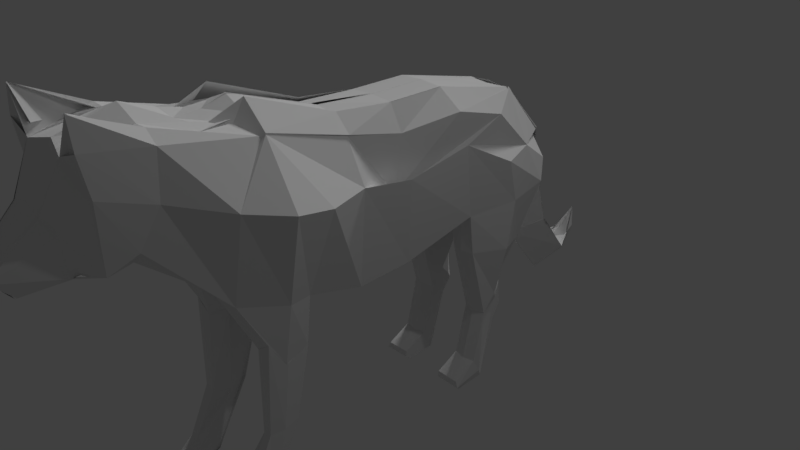 # Source: wolf_0.5.blend  (saved by Blender 2.79.0; exported with 4.5.12 LTS)
import bpy
from mathutils import Matrix  # noqa: F401  (used for matrix-valued properties, if any)

bpy.ops.wm.read_factory_settings(use_empty=True)
scene = bpy.context.scene
scene.name = 'Scene'

# ---- collections
col_collection_1 = bpy.data.collections.new('Collection 1'); scene.collection.children.link(col_collection_1)

# ---- materials (node trees are filled in below, after node groups)
mat_material_001 = bpy.data.materials.new('Material.001')
mat_material_001.alpha_threshold = 0.0
mat_material_001.use_transparent_shadow = False
mat_material_001.preview_render_type = 'FLAT'
mat_material_001.roughness = 0.5

# ---- material node trees

# ---- world
world_world = bpy.data.worlds.new('World'); scene.world = world_world
world_world.color = (0.05088, 0.05088, 0.05088)
world_world.use_sun_shadow = False
world_world.sun_shadow_jitter_overblur = 0.0
world_world.cycles.sampling_method = 'MANUAL'

# ---- cameras
cam_camera = bpy.data.cameras.new('Camera')
cam_camera.clip_end = 100.0
cam_camera.lens = 35.0
cam_camera.sensor_width = 32.0
cam_camera.sensor_height = 18.0
cam_camera.ortho_scale = 7.314
cam_camera.dof.focus_distance = 0.0
cam_camera.dof.aperture_fstop = 128.0

# ---- lights
light_hemi = bpy.data.lights.new('Hemi', 'SUN')
light_hemi.transmission_factor = 0.0
light_hemi.angle = 0.1993
light_hemi.energy = 1.0
light_hemi.shadow_buffer_clip_start = 0.5
light_hemi.shadow_soft_size = 0.1
light_hemi.shadow_cascade_max_distance = 1000.0
light_lamp = bpy.data.lights.new('Lamp', 'POINT')
light_lamp.transmission_factor = 0.0
light_lamp.cutoff_distance = 30.0
light_lamp.energy = 100.0
light_lamp.shadow_buffer_clip_start = 1.001
light_lamp.shadow_soft_size = 0.1
light_lamp.shadow_maximum_resolution = 0.006
light_lamp.use_absolute_resolution = True

# ---- meshes
me_plane = bpy.data.meshes.new('Plane')
me_plane.from_pydata([(0.6503, -2.061, 2.223), (0.6798, -2.549, 0.4579), (0.6798, -2.025, 2.238), (0.6798, -1.589, 0.2203), (0.546, -0.8813, 1.895), (0.6798, -0.836, 0.02595), (0.5991, -0.215, 1.012), (0.6798, -0.06368, 0.06726), (0.6798, 1.552, 1.595), (0.6798, 1.047, 0.3134), (0.3411, 2.095, 1.748), (0.6798, 2.493, 0.3909), (0.3337, 2.746, 1.017), (0.5506, 2.67, 0.6618), (0.6798, -3.193, 2.43), (0.6127, -3.46, 1.414), (0.6798, -3.938, 2.549), (0.5083, -3.776, 1.225), (-0.01078, -2.025, 2.51), (0.0, -2.643, 2.384), (-0.0108, -2.589, 0.5339), (-0.0108, -1.589, 0.2203), (-0.0108, -0.836, 0.02596), (-0.01078, -0.8581, 2.116), (-0.0108, 0.0622, 0.07985), (-0.01078, -0.03882, 2.057), (-0.0108, 1.043, 0.4159), (-0.01078, 0.7809, 2.063), (-0.0108, 2.158, 0.418), (0.0, 2.127, 1.724), (-0.0108, 2.498, 0.7843), (0.0, -3.193, 2.686), (-0.0108, -3.478, 1.216), (0.0, -3.855, 2.499), (-0.0108, -3.776, 1.26), (0.3345, 2.095, 1.749), (0.3345, 2.746, 1.033), (0.3345, 1.047, 0.3134), (0.3345, 0.02084, 0.09603), (0.3345, -0.03882, 2.035), (0.3345, 0.7809, 2.042), (0.3345, -0.836, 0.02595), (0.3345, -1.589, 0.2203), (0.3345, -3.193, 2.551), (0.3078, -2.644, 2.424), (0.3345, -2.025, 2.37), (0.3345, -0.8581, 2.064), (0.06473, -2.553, 0.5339), (0.3345, -3.478, 1.262), (0.3345, 2.154, 0.2399), (0.3345, -3.776, 1.26), (0.3413, -3.941, 2.425), (0.3345, 2.498, 0.6441), (0.7211, -2.21, -0.1644), (0.617, -2.715, 2.362), (0.2679, -2.054, -0.1594), (0.678, -1.655, -0.408), (0.3327, -1.658, -0.4047), (0.7211, -2.214, -0.1541), (0.2895, -2.06, -0.1502), (0.678, -1.648, -0.3918), (0.3327, -1.641, -0.3972), (0.678, -2.256, -1.39), (0.419, -2.065, -1.411), (0.678, -1.847, -1.345), (0.419, -1.848, -1.341), (0.678, -2.54, -2.022), (0.419, -2.563, -2.019), (0.678, -2.305, -2.326), (0.4281, -2.309, -2.225), (0.6866, -2.79, -2.245), (0.4041, -2.72, -2.25), (0.7081, -2.697, -2.334), (0.3952, -2.676, -2.352), (0.6798, 1.118, -0.2549), (0.6798, 2.029, -0.3165), (0.3345, 1.123, -0.2548), (0.3345, 2.029, -0.3165), (0.6798, 1.407, -1.312), (0.5719, 1.804, -0.8602), (0.3345, 1.413, -1.311), (0.41, 1.803, -0.8495), (0.6042, 1.702, -1.534), (0.5719, 1.837, -1.197), (0.3992, 1.707, -1.533), (0.41, 1.836, -1.186), (0.6798, 1.235, -2.04), (0.3345, 1.239, -2.039), (0.6798, 1.39, -2.349), (0.3345, 1.395, -2.348), (0.6798, 0.8764, -2.223), (0.3345, 0.8812, -2.221), (0.6798, 0.9411, -2.379), (0.3345, 0.9461, -2.377), (1.016, -2.6, 1.672), (1.102, -1.526, 1.412), (0.8051, -0.8575, 1.342), (0.8386, -0.1718, 1.252), (0.7124, 0.912, 1.348), (0.6798, 2.121, 1.028), (0.0, 2.784, 1.229), (0.7425, -3.262, 1.893), (0.7166, -3.868, 2.109), (-0.01079, -2.559, 1.631), (-0.01079, -1.775, 1.412), (-0.01079, -0.8485, 1.311), (-0.01079, 0.07866, 1.117), (-0.3906, 0.894, 1.008), (-0.3557, 2.122, 0.9877), (0.0, 2.737, 1.257), (-0.01079, -3.262, 1.902), (-0.01079, -3.868, 2.109), (0.1733, 2.954, 0.5579), (0.3345, -3.868, 2.109), (0.5164, -2.578, 1.871), (0.6798, -2.025, 2.254), (0.5618, -0.8581, 1.9), (0.5618, -0.07479, 1.719), (0.669, 0.7989, 1.802), (0.3411, 2.095, 1.748), (0.6798, -3.193, 2.412), (0.3575, -3.879, 2.549), (0.3116, -2.663, 2.283), (0.3411, -2.025, 2.552), (0.3411, -0.8581, 2.115), (0.3411, -0.03882, 2.034), (0.3411, 0.7809, 2.041), (0.329, 2.098, 1.754), (0.3411, -3.193, 2.519), (0.6044, -3.938, 2.897), (0.8431, -1.967, 0.3153), (0.0, -2.32, 2.406), (0.0, -2.037, 0.379), (0.2426, -2.037, 0.379), (0.314, -2.338, 2.353), (0.7445, -2.009, -0.4746), (0.3446, -1.937, -0.2753), (0.7445, -1.989, -0.4788), (0.3555, -1.731, -0.3239), (0.7226, -2.071, -1.374), (0.4637, -1.862, -1.399), (0.7226, -2.336, -2.265), (0.453, -2.285, -2.244), (0.7112, -2.793, -2.304), (0.4399, -2.67, -2.356), (0.0, -2.172, 1.523), (1.211, -2.069, 1.544), (0.3378, 2.715, 1.047), (0.5071, 0.064, 0.08165), (0.5071, 0.7809, 1.217), (0.5071, -1.589, 0.2203), (0.4924, -2.647, 2.372), (0.4403, -0.8581, 0.3035), (0.4736, -3.478, 1.269), (0.6118, -3.938, 2.89), (0.08336, 2.498, 0.6441), (0.3378, 2.095, 1.749), (0.5071, 1.047, 0.3134), (0.3674, -0.03248, 1.865), (0.5071, -0.836, 0.02595), (0.5071, -3.193, 2.56), (0.0, -1.62, 2.327), (0.3722, -2.551, 0.4959), (0.5071, 2.246, 0.3154), (0.4569, -3.776, 1.26), (0.5053, -1.646, -0.4061), (0.4945, -2.205, -0.3043), (0.5053, -1.64, -0.3988), (0.5053, -2.211, -0.3034), (0.5485, -1.847, -1.343), (0.5485, -2.256, -1.436), (0.5377, -2.297, -2.319), (0.5485, -2.532, -1.992), (0.544, -2.69, -2.347), (0.5409, -2.847, -2.191), (0.5071, 1.077, -0.2549), (0.5071, 2.029, -0.3165), (0.5071, 1.367, -1.316), (0.5071, 1.803, -0.8495), (0.5071, 1.715, -1.532), (0.5071, 1.836, -1.186), (0.5071, 1.194, -2.044), (0.5071, 1.393, -2.348), (0.5071, 0.8788, -2.222), (0.5071, 0.9436, -2.378), (0.5699, -3.868, 2.109), (0.0, 2.745, 1.256), (0.5423, -2.806, -2.357), (0.41, 1.82, -1.024), (0.5719, 1.821, -1.035), (0.6092, 1.655, -1.428), (0.3345, 1.66, -1.417), (0.7171, 1.317, -2.221), (0.3345, 1.322, -2.219), (0.7171, 0.8654, -2.308), (0.3345, 0.8703, -2.306), (0.5071, 0.8679, -2.307), (0.5071, 1.82, -1.024), (0.8629, 1.724, 0.3966), (-0.0108, 1.628, 0.4594), (-0.01078, 1.471, 1.91), (0.3345, 1.471, 1.888), (0.3345, 1.628, 0.3173), (0.8629, 1.596, -0.2873), (0.3345, 1.599, -0.2872), (0.6798, 1.615, -1.069), (0.3345, 1.617, -1.069), (0.5719, 1.86, -1.354), (0.41, 1.862, -1.343), (-0.364, 1.539, 1.75), (0.8896, 1.546, 1.009), (0.5071, 1.86, -1.343), (0.4182, 1.471, 1.739), (0.3345, 1.744, -1.211), (0.5896, 1.742, -1.222), (0.3411, -3.938, 2.433), (0.5083, -3.776, 1.231), (0.0, -3.938, 1.369), (-0.0108, -3.776, 1.26), (0.3345, -3.478, 1.273), (0.3345, -3.776, 1.26), (0.69, -3.868, 2.109), (0.0, -4.603, 1.365), (0.4391, -3.776, 1.216), (-0.01078, 1.844, 1.771), (-0.0108, 2.247, 0.7843), (-0.0108, -3.845, 1.251), (0.0, -4.18, 1.992), (0.3345, -3.445, 2.551), (0.2782, -4.19, 1.894), (0.3938, -3.845, 1.287), (-0.01078, 1.22, 1.91), (0.2748, -4.194, 1.905), (0.3821, -4.028, 1.268), (0.0, -4.192, 1.921), (0.0, -4.028, 1.228), (0.3345, -3.845, 1.251), (0.3345, -4.028, 1.26), (0.3921, -4.09, 1.734), (-0.01079, -4.12, 1.969), (0.4569, -4.028, 1.322), (-0.01078, -1.575, 2.2), (-0.01078, -0.7557, 2.105), (-0.1801, 1.127, 1.66), (-0.0108, 1.53, 0.6735), (0.0, -4.487, 1.172), (0.0, -4.717, 1.387), (0.2047, -4.71, 1.415), (-0.01078, 0.5027, 1.901), (0.2053, -4.71, 1.418), (0.1941, -4.494, 1.171), (0.0, -4.495, 1.184), (0.2, -4.489, 1.187), (0.2037, -4.713, 1.4), (0.0, -4.713, 1.39), (-0.01079, -0.8485, 1.311), (0.0, -3.938, 1.369), (0.0, -4.603, 1.365), (-0.0108, 2.247, 0.7843), (-0.0108, -3.845, 1.251), (0.0, -4.717, 1.324), (0.2099, -4.71, 1.415), (0.1989, -4.509, 1.202), (0.0, -4.495, 1.191), (0.217, -4.713, 1.4), (0.0, -4.713, 1.39), (-0.01695, -1.775, 1.135), (-0.01695, 0.07866, 0.8401), (-0.01695, -0.8485, 1.034), (0.0, -4.513, 1.158), (0.1946, -4.506, 1.164), (0.3448, 2.739, 1.031), (-0.0108, 2.498, 0.7843), (0.3522, 2.72, 1.034), (0.0, 2.534, 0.6441), (0.3378, 2.746, 1.025), (0.5083, -3.776, 1.24), (-0.0108, 2.498, 0.7843), (-0.01078, 2.79, 1.183), (0.3161, 2.752, 1.006), (0.2741, 3.235, -0.6285), (0.1855, 2.937, 0.5511), (0.0, 2.622, 0.6226), (0.0, 2.476, 0.706), (0.0, 2.615, 0.5915), (0.0, 2.972, 0.5667), (0.1838, 2.943, 0.5556), (0.0, 2.569, 0.6334), (0.186, 2.953, 0.5558), (0.0, 2.502, 0.6802), (0.0, 2.972, 0.5667), (0.1756, 2.941, 0.5556), (0.0, 2.968, 0.5359), (0.2475, 3.233, -0.611), (0.0, 2.689, -0.7386), (0.236, 3.225, -0.6007), (0.0, 2.703, -0.7628), (0.0, 3.274, -0.5746), (0.2518, 3.225, -0.5976), (0.0, 3.289, -0.6075), (0.0, 2.697, -0.7372), (0.2448, 3.225, -0.6007), (0.0, 3.274, -0.5746), (0.2606, 3.225, -0.5976), (0.0, 2.734, -0.7802), (0.1322, 3.717, -1.246), (0.0, 3.391, -1.592), (0.2818, 3.698, -1.223), (0.0, 3.736, -1.183), (0.2754, 3.697, -1.22), (0.0, 3.424, -1.589), (0.1322, 4.019, -1.135), (0.0, 4.121, -1.491), (0.1295, 4.0, -1.192), (0.0, 3.99, -1.075), (0.1291, 3.994, -1.173), (0.0, 4.019, -1.226), (0.0, 4.303, -0.822), (0.0, 4.291, -0.8479), (0.07434, 4.221, -1.106), (0.0, 4.279, -0.8196), (0.003531, 4.282, -0.826), (0.0, 4.296, -0.8437), (0.3407, 2.05, 1.766), (0.3472, 2.134, 1.701), (-0.004631, 2.059, 1.713), (0.0, -2.172, 2.059), (0.3353, 2.736, 1.041), (0.3472, 2.05, 1.764), (0.351, 2.047, 1.774), (0.3439, 2.746, 1.032), (-0.004625, 2.05, 1.789), (0.3149, 2.057, 1.753)], [(230, 153), (32, 226), (30, 225), (226, 245), (225, 244), (253, 264), (259, 226), (225, 258), (105, 255), (106, 267), (104, 266), (255, 268), (216, 276), (272, 277), (277, 284), (282, 155), (283, 282), (299, 304), (304, 310), (310, 316), (316, 322), (109, 325), (145, 326)], [(146, 95, 3, 130), (95, 96, 5, 3), (96, 97, 7, 5), (97, 98, 9, 7), (210, 99, 11, 198), (99, 100, 13, 11), (94, 101, 14, 0), (101, 102, 16, 14), (145, 132, 21, 104), (104, 21, 22, 105), (105, 22, 24, 106), (106, 24, 26, 107), (209, 199, 28, 108), (108, 28, 30, 109), (103, 19, 31, 110), (110, 31, 33, 111), (38, 37, 26, 24), (40, 39, 25, 27), (42, 41, 22, 21), (44, 43, 31, 19), (46, 45, 18, 23), (48, 47, 20, 32), (202, 49, 28, 199), (113, 50, 34, 111), (134, 44, 19, 131), (201, 40, 27, 200), (41, 38, 24, 22), (43, 51, 33, 31), (39, 46, 23, 25), (50, 48, 32, 34), (133, 42, 21, 132), (49, 52, 30, 28), (163, 155, 52, 49), (162, 1, 53, 166), (164, 153, 48, 50), (158, 152, 46, 39), (186, 147, 36, 112), (160, 154, 51, 43), (159, 148, 38, 41), (212, 149, 40, 201), (161, 151, 44, 134, 45), (185, 164, 50, 113), (202, 37, 76, 204), (153, 162, 47, 48), (152, 161, 45, 46), (151, 160, 43, 44), (150, 159, 41, 42), (149, 158, 39, 40), (148, 157, 37, 38), (147, 156, 35, 36), (130, 3, 56, 135), (150, 42, 57, 165), (135, 56, 60, 137), (133, 47, 55, 136), (168, 58, 62, 170), (165, 57, 61, 167), (136, 55, 59, 138), (166, 53, 58, 168), (169, 65, 69, 171), (138, 59, 63, 140), (167, 61, 65, 169), (137, 60, 64, 139), (141, 68, 72, 143), (139, 64, 68, 141), (170, 62, 66, 172), (140, 63, 67, 142), (187, 173, 73, 144), (172, 66, 70, 174), (142, 67, 71, 144), (171, 69, 73, 173), (204, 76, 80, 206), (157, 9, 74, 175), (163, 49, 77, 176), (198, 11, 75, 203), (197, 188, 85, 180), (175, 74, 78, 177), (176, 77, 81, 178), (203, 75, 79, 205), (211, 180, 85, 208), (214, 189, 83, 207), (213, 191, 84, 208), (191, 80, 87, 193), (193, 87, 91, 195), (179, 84, 89, 182), (190, 82, 88, 192), (177, 78, 86, 181), (196, 194, 92, 184), (182, 89, 93, 184), (192, 88, 92, 194), (181, 86, 90, 183), (154, 185, 113, 51), (155, 186, 112, 52), (52, 112, 109, 30), (51, 113, 111, 33), (32, 110, 111, 34), (20, 103, 110, 32), (200, 209, 108, 29), (25, 106, 107, 27), (23, 105, 106, 25), (18, 104, 105, 23), (131, 145, 104, 18), (15, 17, 102, 101), (1, 15, 101, 94), (10, 12, 100, 99), (8, 10, 99, 210, 98), (6, 8, 98, 97), (4, 6, 97, 96), (2, 4, 96, 95), (0, 2, 95, 146, 94), (2, 4, 116, 115), (8, 10, 119, 118), (0, 2, 115, 114), (14, 0, 114, 120), (4, 6, 117, 116), (16, 14, 120, 121), (6, 8, 118, 117), (118, 119, 127, 126), (116, 117, 125, 124), (114, 115, 123, 122), (120, 114, 122, 128), (117, 118, 126, 125), (115, 116, 124, 123), (121, 120, 128, 129), (19, 103, 145, 131), (69, 142, 144, 73), (174, 187, 144, 71), (65, 140, 142, 69), (62, 139, 141, 66), (66, 141, 143, 70), (58, 137, 139, 62), (61, 138, 140, 65), (57, 136, 138, 61), (42, 133, 136, 57), (53, 135, 137, 58), (1, 130, 135, 53), (47, 133, 132, 20), (45, 134, 131, 18), (103, 20, 132, 145), (94, 146, 130, 1), (70, 143, 187, 174), (13, 100, 186, 155), (16, 102, 185, 154), (87, 181, 183, 91), (88, 182, 184, 92), (195, 196, 184, 93), (80, 177, 181, 87), (82, 179, 182, 88), (207, 83, 180, 211), (75, 176, 178, 79), (76, 175, 177, 80), (189, 197, 180, 83), (11, 163, 176, 75), (37, 157, 175, 76), (68, 171, 173, 72), (67, 172, 174, 71), (143, 72, 173, 187), (63, 170, 172, 67), (60, 167, 169, 64), (64, 169, 171, 68), (55, 166, 168, 59), (56, 165, 167, 60), (59, 168, 170, 63), (3, 150, 165, 56), (12, 10, 156, 147), (7, 9, 157, 148), (8, 6, 158, 149), (3, 5, 159, 150), (0, 14, 160, 151), (4, 2, 161, 152), (15, 1, 162, 153), (102, 17, 164, 185), (2, 0, 151, 161), (10, 8, 149, 212, 156), (5, 7, 148, 159), (14, 16, 154, 160), (100, 12, 147, 186), (6, 4, 152, 158), (17, 15, 153, 164), (47, 162, 166, 55), (11, 13, 155, 163), (79, 178, 197, 189), (91, 183, 196, 195), (86, 192, 194, 90), (183, 90, 194, 196), (78, 190, 192, 86), (89, 193, 195, 93), (84, 191, 193, 89), (206, 80, 191, 213), (205, 79, 189, 214), (178, 81, 188, 197), (78, 205, 214, 190), (81, 206, 213, 188), (82, 207, 211, 179), (27, 107, 209, 200), (188, 213, 208, 85), (190, 214, 207, 82), (179, 211, 208, 84), (74, 203, 205, 78), (9, 198, 203, 74), (77, 204, 206, 81), (49, 202, 204, 77), (156, 212, 201, 35), (35, 201, 200, 29), (37, 202, 199, 26), (107, 26, 199, 209), (98, 210, 198, 9), (17, 164, 223, 216), (102, 16, 215, 221), (33, 111, 222, 217), (34, 111, 222, 218), (50, 34, 218, 220), (50, 164, 223, 220), (50, 48, 219, 220), (17, 102, 221, 216), (218, 222, 239, 235), (43, 51, 229, 228), (220, 218, 235, 237), (51, 33, 227, 229), (220, 223, 240, 237), (220, 219, 236, 237), (221, 215, 232, 238), (33, 217, 234, 227), (217, 222, 239, 234), (29, 200, 231, 224), (216, 223, 240, 233), (216, 221, 238, 233), (23, 25, 242, 241), (235, 239, 254, 251), (238, 232, 249, 253), (229, 227, 246, 247), (237, 235, 251, 252), (224, 231, 248, 243), (233, 238, 253, 250), (247, 246, 260, 261), (222, 217, 256, 257), (251, 254, 265, 263), (261, 260, 269, 270), (147, 12, 271, 275), (147, 36, 273, 275), (52, 30, 272, 274), (297, 298, 303, 302), (285, 286, 291, 290), (293, 295, 301, 280), (278, 279, 286, 285), (287, 284, 289, 292), (292, 289, 296, 299), (281, 288, 295, 293), (290, 291, 298, 297), (283, 288, 295, 294), (294, 295, 301, 300), (300, 301, 307, 306), (280, 301, 307, 305), (302, 303, 309, 308), (306, 307, 313, 312), (305, 307, 313, 311), (308, 309, 315, 314), (312, 313, 319, 318), (311, 313, 319, 317), (314, 315, 321, 320), (273, 279, 332, 329), (275, 273, 329, 330), (100, 186, 327, 324), (275, 271, 328, 330), (279, 278, 331, 332), (273, 36, 323, 329)])
_uv = me_plane.uv_layers.new(name='UVMap')
_uv.uv.foreach_set('vector', [0.2984, 0.2233, 0.2978, 0.2838, 0.4244, 0.3086, 0.4245, 0.2665, 0.2978, 0.2838, 0.2875, 0.3557, 0.4249, 0.3927, 0.4244, 0.3086, 0.6305, 0.4795, 0.5565, 0.4904, 0.5469, 0.6187, 0.6305, 0.6218, 0.5565, 0.4904, 0.4391, 0.482, 0.4264, 0.594, 0.5469, 0.6187, 0.301, 0.4608, 0.3023, 0.5229, 0.3732, 0.5594, 0.3682, 0.4765, 0.3023, 0.5229, 0.2844, 0.5957, 0.345, 0.5801, 0.3732, 0.5594, 0.2989, 0.1642, 0.2933, 0.089, 0.2352, 0.08201, 0.2269, 0.2062, 0.2933, 0.089, 0.2867, 0.01972, 0.2424, 0.0007508, 0.2352, 0.08201, 0.1074, 0.206, 0.221, 0.2569, 0.2229, 0.3082, 0.1059, 0.2505, 0.1059, 0.2505, 0.2229, 0.3082, 0.2186, 0.3922, 0.08637, 0.3493, 0.2042, 0.4808, 0.2043, 0.6198, 0.1071, 0.615, 0.1042, 0.5028, 0.1042, 0.5028, 0.1071, 0.615, 0.0007508, 0.5797, 0.01614, 0.5155, 0.4604, 0.08265, 0.6, 0.09204, 0.6046, 0.1493, 0.543, 0.1456, 0.543, 0.1456, 0.6046, 0.1493, 0.5651, 0.1862, 0.514, 0.2121, 0.1088, 0.1625, 0.0338, 0.1295, 0.02047, 0.0629, 0.1036, 0.0812, 0.1036, 0.0812, 0.02047, 0.0629, 0.06116, 0.0007508, 0.1018, 0.01194, 0.7434, 0.1117, 0.7434, 0.0007508, 0.7807, 0.001212, 0.7807, 0.1072, 0.2172, 0.7099, 0.2172, 0.6213, 0.1798, 0.6213, 0.1798, 0.7099, 0.8515, 0.7691, 0.8515, 0.8505, 0.8141, 0.8505, 0.8141, 0.7691, 0.7724, 0.6197, 0.7753, 0.5603, 0.7391, 0.5603, 0.7391, 0.6198, 0.9236, 0.3398, 0.9236, 0.2136, 0.8863, 0.2136, 0.8863, 0.3398, 0.7753, 0.8324, 0.8045, 0.7323, 0.8126, 0.7362, 0.8126, 0.8324, 0.4994, 0.906, 0.4994, 0.8491, 0.5367, 0.8487, 0.5367, 0.906, 0.8555, 0.5639, 0.8555, 0.6557, 0.8928, 0.6557, 0.8928, 0.5639, 0.7731, 0.6528, 0.7724, 0.6197, 0.7391, 0.6198, 0.7391, 0.6548, 0.2172, 0.7845, 0.2172, 0.7099, 0.1798, 0.7099, 0.1798, 0.7845, 0.7434, 0.2043, 0.7434, 0.1117, 0.7807, 0.1072, 0.7807, 0.2043, 0.7753, 0.5603, 0.776, 0.4795, 0.7391, 0.4888, 0.7391, 0.5603, 0.9236, 0.4283, 0.9236, 0.3398, 0.8863, 0.3398, 0.8863, 0.4283, 0.7753, 0.8647, 0.7753, 0.8324, 0.8126, 0.8324, 0.8126, 0.8647, 0.8415, 0.7206, 0.8515, 0.7691, 0.8141, 0.7691, 0.8153, 0.7206, 0.4666, 0.6897, 0.4556, 0.6474, 0.4878, 0.6233, 0.4979, 0.6616, 0.4465, 0.6865, 0.4818, 0.6405, 0.4556, 0.6474, 0.4666, 0.6897, 0.6772, 0.4585, 0.7101, 0.4522, 0.7101, 0.3848, 0.6846, 0.3713, 0.7621, 0.8647, 0.7603, 0.8324, 0.7753, 0.8324, 0.7753, 0.8647, 0.3239, 0.62, 0.4156, 0.7875, 0.4128, 0.5972, 0.3243, 0.6016, 0.9936, 0.6055, 0.9636, 0.6362, 0.9643, 0.6376, 0.9936, 0.6832, 0.0008267, 0.9002, 0.08157, 0.865, 0.08157, 0.9153, 0.0008212, 0.9013, 0.7247, 0.2043, 0.7247, 0.107, 0.7434, 0.1117, 0.7434, 0.2043, 0.6964, 0.6739, 0.7365, 0.5894, 0.6492, 0.6074, 0.6805, 0.6771, 0.2095, 0.5772, 0.2114, 0.4661, 0.2058, 0.4661, 0.2114, 0.4996, 0.2075, 0.5333, 0.83, 0.5639, 0.8422, 0.6557, 0.8555, 0.6557, 0.8555, 0.5639, 0.1783, 0.6787, 0.1688, 0.7408, 0.1092, 0.7237, 0.1132, 0.6723, 0.7603, 0.8324, 0.7712, 0.7321, 0.8045, 0.7323, 0.7753, 0.8324, 0.8182, 0.4702, 0.7824, 0.2392, 0.8182, 0.2136, 0.7246, 0.3044, 0.7924, 0.6194, 0.794, 0.5603, 0.7753, 0.5603, 0.7724, 0.6197, 0.8701, 0.7691, 0.8701, 0.8505, 0.8515, 0.8505, 0.8515, 0.7691, 0.7365, 0.5894, 0.6501, 0.5174, 0.632, 0.5205, 0.6492, 0.6074, 0.7247, 0.107, 0.7247, 0.0007509, 0.7434, 0.0007508, 0.7434, 0.1117, 0.713, 0.4726, 0.713, 0.3713, 0.713, 0.3713, 0.7116, 0.4759, 0.6449, 0.0258, 0.6061, 0.04233, 0.6237, 0.1083, 0.6627, 0.1095, 0.3888, 0.9582, 0.3702, 0.9582, 0.37, 0.8906, 0.3887, 0.8905, 0.6627, 0.1095, 0.6237, 0.1083, 0.6227, 0.1067, 0.6606, 0.1103, 0.2698, 0.622, 0.3224, 0.5972, 0.2802, 0.6793, 0.2696, 0.6936, 0.964, 0.3358, 0.9868, 0.3528, 0.9868, 0.219, 0.973, 0.2136, 0.2221, 0.5787, 0.2209, 0.5974, 0.2227, 0.5974, 0.2227, 0.5787, 0.2696, 0.6936, 0.2802, 0.6793, 0.2807, 0.6782, 0.2483, 0.7021, 0.2226, 0.7304, 0.2226, 0.7058, 0.2221, 0.7058, 0.2219, 0.7292, 0.09707, 0.9714, 0.08307, 0.9716, 0.08406, 0.876, 0.0959, 0.8658, 0.2483, 0.7021, 0.2807, 0.6782, 0.3016, 0.813, 0.2797, 0.815, 0.3887, 0.8913, 0.37, 0.8914, 0.3795, 0.7894, 0.3935, 0.7892, 0.6606, 0.1103, 0.6227, 0.1067, 0.66, 0.2051, 0.6845, 0.2044, 0.381, 0.5067, 0.3747, 0.5105, 0.4102, 0.5336, 0.4208, 0.5364, 0.4078, 0.4098, 0.3889, 0.3942, 0.3747, 0.5105, 0.381, 0.5067, 0.9852, 0.8079, 0.9992, 0.8128, 0.9992, 0.7445, 0.9852, 0.7477, 0.9373, 0.6055, 0.9547, 0.6189, 0.9621, 0.7035, 0.9236, 0.7067, 0.9699, 0.1455, 0.9711, 0.1581, 0.9552, 0.1608, 0.96, 0.1611, 0.9003, 0.4688, 0.9143, 0.4675, 0.9143, 0.4405, 0.8983, 0.4348, 0.9236, 0.7067, 0.9621, 0.7035, 0.9621, 0.7337, 0.9512, 0.7402, 0.9737, 0.2005, 0.9618, 0.2001, 0.9552, 0.1608, 0.9711, 0.1581, 0.1132, 0.6723, 0.1092, 0.7237, 0.0007508, 0.6761, 0.02989, 0.658, 0.913, 0.9206, 0.9316, 0.9206, 0.9316, 0.8592, 0.913, 0.8592, 0.4465, 0.6865, 0.4666, 0.6897, 0.4819, 0.7479, 0.4639, 0.7526, 0.7231, 0.296, 0.7124, 0.2136, 0.6426, 0.2727, 0.6514, 0.3187, 0.4833, 0.8266, 0.4934, 0.8239, 0.4979, 0.8409, 0.4877, 0.8436, 0.913, 0.8592, 0.9316, 0.8592, 0.9316, 0.7449, 0.913, 0.7445, 0.4639, 0.7526, 0.4819, 0.7479, 0.4886, 0.8057, 0.4785, 0.8084, 0.6514, 0.3187, 0.6426, 0.2727, 0.5872, 0.304, 0.5672, 0.327, 0.7549, 0.8845, 0.738, 0.8844, 0.738, 0.8739, 0.7549, 0.874, 0.5992, 0.6604, 0.602, 0.6386, 0.5916, 0.6529, 0.581, 0.6663, 0.8998, 0.007099, 0.8964, 0.03096, 0.8857, 0.03923, 0.8816, 0.01301, 0.8964, 0.03096, 0.9253, 0.03454, 0.9017, 0.1119, 0.8842, 0.1243, 0.8842, 0.1243, 0.9017, 0.1119, 0.9253, 0.1485, 0.9216, 0.157, 0.7754, 0.8845, 0.7755, 0.8729, 0.8636, 0.8662, 0.8636, 0.8848, 0.596, 0.6844, 0.586, 0.6917, 0.5707, 0.7849, 0.5845, 0.7769, 0.1327, 0.9805, 0.1514, 0.9808, 0.1514, 0.9021, 0.1327, 0.9017, 0.3974, 0.5949, 0.3747, 0.5952, 0.3788, 0.587, 0.3974, 0.5868, 0.3974, 0.5382, 0.4161, 0.5379, 0.4161, 0.5865, 0.3974, 0.5868, 0.5845, 0.7769, 0.5707, 0.7849, 0.611, 0.8121, 0.6219, 0.8096, 0.8816, 0.2021, 0.9003, 0.2065, 0.9003, 0.1678, 0.8816, 0.168, 0.8255, 0.4795, 0.83, 0.5639, 0.8555, 0.5639, 0.8547, 0.5297, 0.632, 0.9211, 0.6765, 0.9768, 0.6765, 0.898, 0.632, 0.9211, 0.632, 0.9211, 0.6765, 0.898, 0.6757, 0.9772, 0.6363, 0.9356, 0.8547, 0.5297, 0.8555, 0.5639, 0.8928, 0.5639, 0.8916, 0.5217, 0.4956, 0.8532, 0.4956, 0.9309, 0.4264, 0.9326, 0.4635, 0.848, 0.0007508, 0.7423, 0.1125, 0.7821, 0.1125, 0.8635, 0.03494, 0.8586, 0.4432, 0.07532, 0.4604, 0.08265, 0.543, 0.1456, 0.4634, 0.1462, 0.1158, 0.4011, 0.1042, 0.5028, 0.01614, 0.5155, 0.02717, 0.4013, 0.2043, 0.3937, 0.2042, 0.4808, 0.1042, 0.5028, 0.1158, 0.4011, 0.0007508, 0.1892, 0.1059, 0.2505, 0.08637, 0.3493, 0.003636, 0.3223, 0.02102, 0.1621, 0.1074, 0.206, 0.1059, 0.2505, 0.0007508, 0.1892, 0.8464, 0.452, 0.8825, 0.4688, 0.8825, 0.3726, 0.8197, 0.4027, 0.8688, 0.1663, 0.8688, 0.02345, 0.8175, 0.0007508, 0.7822, 0.06741, 0.2244, 0.5243, 0.3071, 0.5903, 0.2844, 0.5957, 0.3023, 0.5229, 0.2377, 0.4648, 0.2244, 0.5243, 0.3023, 0.5229, 0.301, 0.4608, 0.2608, 0.3942, 0.9203, 0.6707, 0.9221, 0.4795, 0.9148, 0.5484, 0.8947, 0.6647, 0.9221, 0.743, 0.9203, 0.6707, 0.8947, 0.6647, 0.8943, 0.7389, 0.2244, 0.2096, 0.2301, 0.3386, 0.2875, 0.3557, 0.2978, 0.2838, 0.2269, 0.2062, 0.2244, 0.2096, 0.2978, 0.2838, 0.2984, 0.2233, 0.2989, 0.1642, 0.4223, 0.6692, 0.4211, 0.5402, 0.4223, 0.5379, 0.4239, 0.6697, 0.9252, 0.273, 0.9612, 0.214, 0.9612, 0.214, 0.9271, 0.3545, 0.2131, 0.5668, 0.2151, 0.5714, 0.2151, 0.5714, 0.2151, 0.509, 0.9723, 0.604, 0.9704, 0.4795, 0.9236, 0.5284, 0.9704, 0.6037, 0.5186, 0.478, 0.4264, 0.4017, 0.5034, 0.39, 0.5192, 0.4755, 0.8614, 0.2032, 0.7822, 0.1886, 0.7822, 0.1886, 0.8614, 0.1678, 0.4264, 0.4017, 0.4981, 0.2136, 0.5168, 0.296, 0.5034, 0.39, 0.9271, 0.3545, 0.9612, 0.214, 0.9625, 0.2136, 0.9625, 0.3561, 0.5192, 0.4755, 0.5034, 0.39, 0.5377, 0.3876, 0.5424, 0.4765, 0.9252, 0.4413, 0.94, 0.3701, 0.9698, 0.3576, 0.9698, 0.4325, 0.8872, 0.905, 0.8872, 0.9739, 0.8634, 0.9707, 0.8518, 0.9144, 0.5034, 0.39, 0.5168, 0.296, 0.5424, 0.2991, 0.5377, 0.3876, 0.9331, 0.8706, 0.9459, 0.7445, 0.9697, 0.7445, 0.9697, 0.8706, 0.9331, 0.9423, 0.9611, 0.8721, 0.9708, 0.8784, 0.9611, 0.9683, 0.0338, 0.1295, 0.1088, 0.1625, 0.1074, 0.206, 0.02102, 0.1621, 0.9618, 0.2001, 0.9646, 0.2024, 0.96, 0.1611, 0.9552, 0.1608, 0.8651, 0.8822, 0.8822, 0.877, 0.8789, 0.8664, 0.8667, 0.8662, 0.08307, 0.9716, 0.0879, 0.9653, 0.08675, 0.8739, 0.08406, 0.876, 0.4238, 0.4219, 0.4078, 0.4098, 0.381, 0.5067, 0.4137, 0.496, 0.4137, 0.496, 0.381, 0.5067, 0.4208, 0.5364, 0.4238, 0.5308, 0.6792, 0.07176, 0.6606, 0.1103, 0.6845, 0.2044, 0.7046, 0.2031, 0.2399, 0.7114, 0.2483, 0.7021, 0.2797, 0.815, 0.2772, 0.8089, 0.2418, 0.7119, 0.2696, 0.6936, 0.2483, 0.7021, 0.2399, 0.7114, 0.2244, 0.6462, 0.2698, 0.622, 0.2696, 0.6936, 0.2418, 0.7119, 0.6789, 0.07293, 0.6627, 0.1095, 0.6606, 0.1103, 0.6792, 0.07176, 0.7046, 0.0007508, 0.6449, 0.0258, 0.6627, 0.1095, 0.6789, 0.07293, 0.8223, 0.6649, 0.8415, 0.7206, 0.8153, 0.7206, 0.8141, 0.661, 0.7753, 0.6867, 0.7731, 0.6528, 0.7391, 0.6548, 0.738, 0.6867, 0.1088, 0.1625, 0.2229, 0.195, 0.221, 0.2569, 0.1074, 0.206, 0.2989, 0.1642, 0.2984, 0.2233, 0.4245, 0.2665, 0.4249, 0.2018, 0.8754, 0.8955, 0.8822, 0.8961, 0.8822, 0.877, 0.8651, 0.8822, 0.7156, 0.898, 0.7156, 0.9835, 0.7175, 0.9856, 0.678, 0.9318, 0.8181, 0.5163, 0.8141, 0.5639, 0.83, 0.5639, 0.8255, 0.4795, 0.8629, 0.207, 0.8816, 0.2021, 0.8816, 0.168, 0.8629, 0.1683, 0.3788, 0.5384, 0.3974, 0.5382, 0.3974, 0.5868, 0.3788, 0.587, 0.4161, 0.5947, 0.3974, 0.5949, 0.3974, 0.5868, 0.4161, 0.5865, 0.114, 0.981, 0.1327, 0.9805, 0.1327, 0.9017, 0.114, 0.9023, 0.7755, 0.895, 0.7754, 0.8845, 0.8636, 0.8848, 0.8636, 0.9035, 0.756, 0.8915, 0.7391, 0.8914, 0.738, 0.8844, 0.7549, 0.8845, 0.4458, 0.7574, 0.4639, 0.7526, 0.4785, 0.8084, 0.472, 0.8113, 0.8943, 0.8592, 0.913, 0.8592, 0.913, 0.7445, 0.8943, 0.745, 0.4768, 0.8295, 0.4833, 0.8266, 0.4877, 0.8436, 0.4812, 0.8465, 0.4264, 0.6834, 0.4465, 0.6865, 0.4639, 0.7526, 0.4458, 0.7574, 0.8943, 0.9206, 0.913, 0.9206, 0.913, 0.8592, 0.8943, 0.8592, 0.9887, 0.1985, 0.9737, 0.2005, 0.9711, 0.1581, 0.9887, 0.156, 0.8862, 0.466, 0.9003, 0.4688, 0.8983, 0.4348, 0.884, 0.4491, 0.9883, 0.1456, 0.9887, 0.156, 0.9711, 0.1581, 0.9699, 0.1455, 0.9712, 0.8106, 0.9852, 0.8079, 0.9852, 0.7477, 0.9712, 0.7448, 0.4074, 0.8921, 0.3887, 0.8913, 0.3935, 0.7892, 0.4075, 0.789, 0.1111, 0.9711, 0.09707, 0.9714, 0.0959, 0.8658, 0.1111, 0.865, 0.6612, 0.3886, 0.6846, 0.3713, 0.6858, 0.3713, 0.6636, 0.3894, 0.4074, 0.8903, 0.3887, 0.8905, 0.3887, 0.8913, 0.4074, 0.8921, 0.2807, 0.6782, 0.2993, 0.6922, 0.3224, 0.8125, 0.3016, 0.813, 0.4075, 0.9583, 0.3888, 0.9582, 0.3887, 0.8905, 0.4074, 0.8903, 0.7127, 0.4772, 0.713, 0.3714, 0.713, 0.3713, 0.713, 0.4726, 0.7061, 0.1208, 0.7061, 0.0007509, 0.7247, 0.0007509, 0.7247, 0.107, 0.7133, 0.6794, 0.7365, 0.4795, 0.6501, 0.5174, 0.7365, 0.5894, 0.8888, 0.7691, 0.8888, 0.8505, 0.8701, 0.8505, 0.8701, 0.7691, 0.8095, 0.6828, 0.8126, 0.5603, 0.794, 0.5603, 0.7924, 0.6194, 0.5214, 0.6814, 0.4994, 0.6483, 0.5692, 0.6233, 0.5692, 0.8472, 0.7452, 0.8305, 0.738, 0.7319, 0.7712, 0.7321, 0.7603, 0.8324, 0.8141, 0.5639, 0.8367, 0.6595, 0.8422, 0.6557, 0.83, 0.5639, 0.8126, 0.6867, 0.8095, 0.6828, 0.7924, 0.6194, 0.7391, 0.7304, 0.984, 0.0007964, 0.9552, 0.06368, 0.9843, 0.144, 0.9843, 0.06881, 0.9843, 0.0007508, 0.7061, 0.2043, 0.7061, 0.1208, 0.7247, 0.107, 0.7247, 0.2043, 0.0007508, 0.9144, 0.08137, 0.9019, 0.08157, 0.865, 0.0008267, 0.9002, 0.7222, 0.4084, 0.7222, 0.3721, 0.719, 0.3713, 0.718, 0.4079, 0.345, 0.712, 0.4156, 0.6154, 0.4156, 0.7875, 0.3239, 0.62, 0.7565, 0.8647, 0.7452, 0.8305, 0.7603, 0.8324, 0.7621, 0.8647, 0.6443, 0.4648, 0.6772, 0.4585, 0.6846, 0.3713, 0.6612, 0.3886, 0.04662, 0.9725, 0.03726, 0.9507, 0.07911, 0.9168, 0.07911, 0.9702, 0.472, 0.8113, 0.4785, 0.8084, 0.4833, 0.8266, 0.4768, 0.8295, 0.2129, 0.4661, 0.2129, 0.4848, 0.2221, 0.4848, 0.2221, 0.4661, 0.602, 0.7645, 0.5845, 0.7769, 0.6219, 0.8096, 0.6255, 0.8011, 0.2129, 0.4848, 0.2129, 0.5034, 0.2221, 0.5075, 0.2221, 0.4848, 0.6255, 0.6871, 0.596, 0.6844, 0.5845, 0.7769, 0.602, 0.7645, 0.8703, 0.1323, 0.8842, 0.1243, 0.9216, 0.157, 0.9107, 0.1595, 0.8857, 0.03923, 0.8964, 0.03096, 0.8842, 0.1243, 0.8703, 0.1323, 0.9194, 0.0007508, 0.9253, 0.03454, 0.8964, 0.03096, 0.8998, 0.007099, 0.6194, 0.6531, 0.6131, 0.6233, 0.602, 0.6386, 0.5992, 0.6604, 0.4785, 0.8084, 0.4886, 0.8057, 0.4934, 0.8239, 0.4833, 0.8266, 0.6255, 0.6871, 0.6194, 0.6531, 0.5992, 0.6604, 0.596, 0.6844, 0.05626, 0.6417, 0.02989, 0.658, 0.01671, 0.6423, 0.03788, 0.6371, 0.7755, 0.895, 0.756, 0.8915, 0.7549, 0.8845, 0.7754, 0.8845, 0.4264, 0.0007508, 0.5405, 0.01276, 0.4604, 0.08265, 0.4432, 0.07532, 0.03788, 0.6371, 0.01671, 0.6423, 0.004427, 0.6276, 0.02076, 0.6328, 0.596, 0.6844, 0.5992, 0.6604, 0.581, 0.6663, 0.586, 0.6917, 0.7754, 0.8845, 0.7549, 0.8845, 0.7549, 0.874, 0.7755, 0.8729, 0.6612, 0.3697, 0.6514, 0.3187, 0.5672, 0.327, 0.5439, 0.3525, 0.7231, 0.3698, 0.7231, 0.296, 0.6514, 0.3187, 0.6612, 0.3697, 0.1168, 0.6258, 0.1132, 0.6723, 0.02989, 0.658, 0.05626, 0.6417, 0.1783, 0.6213, 0.1783, 0.6787, 0.1132, 0.6723, 0.1168, 0.6258, 0.709, 0.7402, 0.6964, 0.6739, 0.6805, 0.6771, 0.7089, 0.7402, 0.2172, 0.852, 0.2172, 0.7845, 0.1798, 0.7845, 0.181, 0.8555, 0.4994, 0.9688, 0.4994, 0.906, 0.5367, 0.906, 0.5367, 0.9693, 0.5405, 0.01276, 0.6046, 0.02871, 0.6, 0.09204, 0.4604, 0.08265, 0.2608, 0.3942, 0.301, 0.4608, 0.3682, 0.4765, 0.3732, 0.4028, 0.3343, 0.9334, 0.3403, 0.9303, 0.3416, 0.9353, 0.3344, 0.9327, 0.3239, 0.8357, 0.3338, 0.789, 0.3685, 0.806, 0.3267, 0.8361, 0.7207, 0.7417, 0.6961, 0.776, 0.7096, 0.8882, 0.6531, 0.8439, 0.632, 0.8425, 0.6961, 0.776, 0.7096, 0.8882, 0.632, 0.8425, 0.7753, 0.9827, 0.738, 0.9827, 0.738, 0.9827, 0.7753, 0.9827, 0.3534, 0.932, 0.3403, 0.9303, 0.3416, 0.9353, 0.3534, 0.932, 0.7187, 0.4422, 0.7181, 0.41, 0.7193, 0.4099, 0.7187, 0.4422, 0.3343, 0.9334, 0.3239, 0.8357, 0.3267, 0.8361, 0.3344, 0.9327, 0.632, 0.8425, 0.7096, 0.8882, 0.7083, 0.8046, 0.6513, 0.8619, 0.2129, 0.986, 0.1798, 0.911, 0.2129, 0.857, 0.198, 0.9633, 0.7753, 0.9827, 0.738, 0.9827, 0.7391, 0.9555, 0.7753, 0.9555, 0.2753, 0.8245, 0.3122, 0.8165, 0.3122, 0.8712, 0.2821, 0.8819, 0.7354, 0.7815, 0.7241, 0.7815, 0.7222, 0.8087, 0.7354, 0.8087, 0.7187, 0.4422, 0.7193, 0.4099, 0.718, 0.4496, 0.7193, 0.4694, 0.3267, 0.8361, 0.3685, 0.806, 0.3685, 0.8635, 0.3536, 0.8803, 0.7207, 0.7417, 0.6531, 0.8439, 0.7113, 0.8134, 0.715, 0.8066, 0.6531, 0.8439, 0.7096, 0.8882, 0.7083, 0.8046, 0.7113, 0.8134, 0.9324, 0.0007508, 0.9533, 0.07146, 0.9537, 0.09863, 0.9378, 0.03132, 0.6428, 0.3729, 0.6426, 0.3713, 0.6168, 0.3855, 0.6162, 0.3798, 0.6428, 0.3729, 0.6428, 0.4684, 0.6147, 0.4305, 0.6162, 0.3798, 0.4177, 0.6267, 0.4196, 0.5379, 0.4176, 0.6156, 0.4196, 0.7047, 0.6513, 0.8619, 0.7083, 0.8046, 0.7207, 0.8934, 0.6884, 0.8965, 0.6147, 0.4305, 0.6055, 0.4502, 0.5445, 0.4036, 0.5439, 0.4017, 0.2821, 0.8819, 0.3122, 0.8712, 0.3122, 0.9367, 0.2901, 0.9337, 0.7753, 0.9555, 0.7391, 0.9555, 0.7391, 0.905, 0.7608, 0.9056, 0.9378, 0.03132, 0.9537, 0.09863, 0.9537, 0.1761, 0.9268, 0.109, 0.6162, 0.3798, 0.6147, 0.4305, 0.5439, 0.4017, 0.565, 0.3746, 0.2901, 0.9337, 0.3122, 0.9367, 0.3122, 0.9435, 0.2895, 0.9337, 0.6272, 0.6233, 0.6272, 0.6952, 0.6272, 0.6952, 0.6272, 0.6233, 0.6884, 0.8965, 0.7207, 0.8934, 0.7207, 0.8934, 0.6888, 0.8959, 0.2895, 0.9337, 0.3122, 0.9435, 0.3122, 0.9614, 0.2912, 0.9608, 0.4217, 0.6758, 0.4218, 0.6712, 0.4224, 0.6728, 0.4224, 0.6718, 0.7161, 0.4499, 0.7165, 0.4515, 0.7145, 0.4513, 0.7161, 0.4523, 0.2194, 0.5787, 0.2194, 0.619, 0.2194, 0.619, 0.2058, 0.6122, 0.4246, 0.6999, 0.4245, 0.6721, 0.4246, 0.6712, 0.4246, 0.6999, 0.2214, 0.619, 0.2214, 0.5989, 0.2209, 0.5998, 0.2214, 0.619, 0.22, 0.3948, 0.2214, 0.3939, 0.2204, 0.3937, 0.2168, 0.3962, 0.03576, 0.9168, 0.0007508, 0.9366, 0.01591, 0.985, 0.03576, 0.9834, 0.2194, 0.5534, 0.2166, 0.5472, 0.2221, 0.5617, 0.2221, 0.509, 0.8371, 0.236, 0.8848, 0.2136, 0.8848, 0.3711, 0.8197, 0.3632, 0.6287, 0.7529, 0.6305, 0.753, 0.6299, 0.6245, 0.6305, 0.6233, 0.5654, 0.8487, 0.5464, 0.8499, 0.5382, 0.9746, 0.5654, 0.9721, 0.1736, 0.7423, 0.1249, 0.7659, 0.114, 0.8939, 0.1736, 0.9002, 0.7217, 0.4099, 0.7208, 0.4733, 0.7217, 0.4737, 0.7213, 0.4108, 0.6243, 0.8136, 0.5707, 0.8381, 0.5734, 0.9225, 0.6243, 0.9327, 0.2168, 0.3962, 0.2204, 0.3937, 0.2058, 0.4596, 0.2214, 0.4646, 0.9241, 0.9222, 0.8959, 0.9246, 0.8943, 0.992, 0.9241, 0.9879, 0.2589, 0.9447, 0.2738, 0.895, 0.2586, 0.8659, 0.2244, 0.8728, 0.7222, 0.7504, 0.736, 0.7417, 0.7348, 0.7782, 0.736, 0.78, 0.1529, 0.9182, 0.1781, 0.9017, 0.1773, 0.9375, 0.1644, 0.943, 0.2244, 0.8728, 0.2586, 0.8659, 0.2532, 0.8409, 0.2722, 0.8191, 0.2626, 0.8608, 0.2586, 0.8659, 0.2532, 0.8409, 0.2738, 0.8165, 0.1644, 0.943, 0.1773, 0.9375, 0.1781, 0.9715, 0.1776, 0.9714, 0.2187, 0.7013, 0.2226, 0.7043, 0.2226, 0.6235, 0.2187, 0.6213, 0.4224, 0.6718, 0.4211, 0.6744, 0.423, 0.7826, 0.423, 0.6724, 0.8137, 0.9247, 0.8136, 0.9275, 0.8503, 0.905, 0.8503, 0.9763, 0.4224, 0.6718, 0.4224, 0.6728, 0.4225, 0.7816, 0.423, 0.6724, 0.7768, 0.9094, 0.8121, 0.905, 0.8121, 0.9851, 0.7776, 0.9846, 0.7145, 0.4513, 0.7165, 0.4515, 0.7165, 0.3722, 0.7153, 0.3713])
_ca = me_plane.color_attributes.new('Col', 'BYTE_COLOR', 'CORNER')
_ca.data.foreach_set('color', [1.0, 1.0, 1.0, 1.0, 1.0, 1.0, 1.0, 1.0, 1.0, 1.0, 1.0, 1.0, 1.0, 1.0, 1.0, 1.0, 1.0, 1.0, 1.0, 1.0, 1.0, 1.0, 1.0, 1.0, 1.0, 1.0, 1.0, 1.0, 1.0, 1.0, 1.0, 1.0, 1.0, 1.0, 1.0, 1.0, 1.0, 1.0, 1.0, 1.0, 1.0, 1.0, 1.0, 1.0, 1.0, 1.0, 1.0, 1.0, 1.0, 1.0, 1.0, 1.0, 1.0, 1.0, 1.0, 1.0, 1.0, 1.0, 1.0, 1.0, 1.0, 1.0, 1.0, 1.0, 1.0, 1.0, 1.0, 1.0, 1.0, 1.0, 1.0, 1.0, 1.0, 1.0, 1.0, 1.0, 1.0, 1.0, 1.0, 1.0, 1.0, 1.0, 1.0, 1.0, 1.0, 1.0, 1.0, 1.0, 1.0, 1.0, 1.0, 1.0, 1.0, 1.0, 1.0, 1.0, 1.0, 1.0, 1.0, 1.0, 1.0, 1.0, 1.0, 1.0, 1.0, 1.0, 1.0, 1.0, 1.0, 1.0, 1.0, 1.0, 1.0, 1.0, 1.0, 1.0, 1.0, 1.0, 1.0, 1.0, 1.0, 1.0, 1.0, 1.0, 1.0, 1.0, 1.0, 1.0, 1.0, 1.0, 1.0, 1.0, 1.0, 1.0, 1.0, 1.0, 1.0, 1.0, 1.0, 1.0, 1.0, 1.0, 1.0, 1.0, 1.0, 1.0, 1.0, 1.0, 1.0, 1.0, 1.0, 1.0, 1.0, 1.0, 1.0, 1.0, 1.0, 1.0, 1.0, 1.0, 1.0, 1.0, 1.0, 1.0, 1.0, 1.0, 1.0, 1.0, 1.0, 1.0, 1.0, 1.0, 1.0, 1.0, 1.0, 1.0, 1.0, 1.0, 1.0, 1.0, 1.0, 1.0, 1.0, 1.0, 1.0, 1.0, 1.0, 1.0, 1.0, 1.0, 1.0, 1.0, 1.0, 1.0, 1.0, 1.0, 1.0, 1.0, 1.0, 1.0, 1.0, 1.0, 1.0, 1.0, 1.0, 1.0, 1.0, 1.0, 1.0, 1.0, 1.0, 1.0, 1.0, 1.0, 1.0, 1.0, 1.0, 1.0, 1.0, 1.0, 1.0, 1.0, 1.0, 1.0, 1.0, 1.0, 1.0, 1.0, 1.0, 1.0, 1.0, 1.0, 1.0, 1.0, 1.0, 1.0, 1.0, 1.0, 1.0, 1.0, 1.0, 1.0, 1.0, 1.0, 1.0, 1.0, 1.0, 1.0, 1.0, 1.0, 1.0, 1.0, 1.0, 1.0, 1.0, 1.0, 1.0, 1.0, 1.0, 1.0, 1.0, 1.0, 1.0, 1.0, 1.0, 1.0, 1.0, 1.0, 1.0, 1.0, 1.0, 1.0, 1.0, 1.0, 1.0, 1.0, 1.0, 1.0, 1.0, 1.0, 1.0, 1.0, 1.0, 1.0, 1.0, 1.0, 1.0, 1.0, 1.0, 1.0, 1.0, 1.0, 1.0, 1.0, 1.0, 1.0, 1.0, 1.0, 1.0, 1.0, 1.0, 1.0, 1.0, 1.0, 1.0, 1.0, 1.0, 1.0, 1.0, 1.0, 1.0, 1.0, 1.0, 1.0, 1.0, 1.0, 1.0, 1.0, 1.0, 1.0, 1.0, 1.0, 1.0, 1.0, 1.0, 1.0, 1.0, 1.0, 1.0, 1.0, 1.0, 1.0, 1.0, 1.0, 1.0, 1.0, 1.0, 1.0, 1.0, 1.0, 1.0, 1.0, 1.0, 1.0, 1.0, 1.0, 1.0, 1.0, 1.0, 1.0, 1.0, 1.0, 1.0, 1.0, 1.0, 1.0, 1.0, 1.0, 1.0, 1.0, 1.0, 1.0, 1.0, 1.0, 1.0, 1.0, 1.0, 1.0, 1.0, 1.0, 1.0, 1.0, 1.0, 1.0, 1.0, 1.0, 1.0, 1.0, 1.0, 1.0, 1.0, 1.0, 1.0, 1.0, 1.0, 1.0, 1.0, 1.0, 1.0, 1.0, 1.0, 1.0, 1.0, 1.0, 1.0, 1.0, 1.0, 1.0, 1.0, 1.0, 1.0, 1.0, 1.0, 1.0, 1.0, 1.0, 1.0, 1.0, 1.0, 1.0, 1.0, 1.0, 1.0, 1.0, 1.0, 1.0, 1.0, 1.0, 1.0, 1.0, 1.0, 1.0, 1.0, 1.0, 1.0, 1.0, 1.0, 1.0, 1.0, 1.0, 1.0, 1.0, 1.0, 1.0, 1.0, 1.0, 1.0, 1.0, 1.0, 1.0, 1.0, 1.0, 1.0, 1.0, 1.0, 1.0, 1.0, 1.0, 1.0, 1.0, 1.0, 1.0, 1.0, 1.0, 1.0, 1.0, 1.0, 1.0, 1.0, 1.0, 1.0, 1.0, 1.0, 1.0, 1.0, 1.0, 1.0, 1.0, 1.0, 1.0, 1.0, 1.0, 1.0, 1.0, 1.0, 1.0, 1.0, 1.0, 1.0, 1.0, 1.0, 1.0, 1.0, 1.0, 1.0, 1.0, 1.0, 1.0, 1.0, 1.0, 1.0, 1.0, 1.0, 1.0, 1.0, 1.0, 1.0, 1.0, 1.0, 1.0, 1.0, 1.0, 1.0, 1.0, 1.0, 1.0, 1.0, 1.0, 1.0, 1.0, 1.0, 1.0, 1.0, 1.0, 1.0, 1.0, 1.0, 1.0, 1.0, 1.0, 1.0, 1.0, 1.0, 1.0, 1.0, 1.0, 1.0, 1.0, 1.0, 1.0, 1.0, 1.0, 1.0, 1.0, 1.0, 1.0, 1.0, 1.0, 1.0, 1.0, 1.0, 1.0, 1.0, 1.0, 1.0, 1.0, 1.0, 1.0, 1.0, 1.0, 1.0, 1.0, 1.0, 1.0, 1.0, 1.0, 1.0, 1.0, 1.0, 1.0, 1.0, 1.0, 1.0, 1.0, 1.0, 1.0, 1.0, 1.0, 1.0, 1.0, 1.0, 1.0, 1.0, 1.0, 1.0, 1.0, 1.0, 1.0, 1.0, 1.0, 1.0, 1.0, 1.0, 1.0, 1.0, 1.0, 1.0, 1.0, 1.0, 1.0, 1.0, 1.0, 1.0, 1.0, 1.0, 1.0, 1.0, 1.0, 1.0, 1.0, 1.0, 1.0, 1.0, 1.0, 1.0, 1.0, 1.0, 1.0, 1.0, 1.0, 1.0, 1.0, 1.0, 1.0, 1.0, 1.0, 1.0, 1.0, 1.0, 1.0, 1.0, 1.0, 1.0, 1.0, 1.0, 1.0, 1.0, 1.0, 1.0, 1.0, 1.0, 1.0, 1.0, 1.0, 1.0, 1.0, 1.0, 1.0, 1.0, 1.0, 1.0, 1.0, 1.0, 1.0, 1.0, 1.0, 1.0, 1.0, 1.0, 1.0, 1.0, 1.0, 1.0, 1.0, 1.0, 1.0, 1.0, 1.0, 1.0, 1.0, 1.0, 1.0, 1.0, 1.0, 1.0, 1.0, 1.0, 1.0, 1.0, 1.0, 1.0, 1.0, 1.0, 1.0, 1.0, 1.0, 1.0, 1.0, 1.0, 1.0, 1.0, 1.0, 1.0, 1.0, 1.0, 1.0, 1.0, 1.0, 1.0, 1.0, 1.0, 1.0, 1.0, 1.0, 1.0, 1.0, 1.0, 1.0, 1.0, 1.0, 1.0, 1.0, 1.0, 1.0, 1.0, 1.0, 1.0, 1.0, 1.0, 1.0, 1.0, 1.0, 1.0, 1.0, 1.0, 1.0, 1.0, 1.0, 1.0, 1.0, 1.0, 1.0, 1.0, 1.0, 1.0, 1.0, 1.0, 1.0, 1.0, 1.0, 1.0, 1.0, 1.0, 1.0, 1.0, 1.0, 1.0, 1.0, 1.0, 1.0, 1.0, 1.0, 1.0, 1.0, 1.0, 1.0, 1.0, 1.0, 1.0, 1.0, 1.0, 1.0, 1.0, 1.0, 1.0, 1.0, 1.0, 1.0, 1.0, 1.0, 1.0, 1.0, 1.0, 1.0, 1.0, 1.0, 1.0, 1.0, 1.0, 1.0, 1.0, 1.0, 1.0, 1.0, 1.0, 1.0, 1.0, 1.0, 1.0, 1.0, 1.0, 1.0, 1.0, 1.0, 1.0, 1.0, 1.0, 1.0, 1.0, 1.0, 1.0, 1.0, 1.0, 1.0, 1.0, 1.0, 1.0, 1.0, 1.0, 1.0, 1.0, 1.0, 1.0, 1.0, 1.0, 1.0, 1.0, 1.0, 1.0, 1.0, 1.0, 1.0, 1.0, 1.0, 1.0, 1.0, 1.0, 1.0, 1.0, 1.0, 1.0, 1.0, 1.0, 1.0, 1.0, 1.0, 1.0, 1.0, 1.0, 1.0, 1.0, 1.0, 1.0, 1.0, 1.0, 1.0, 1.0, 1.0, 1.0, 1.0, 1.0, 1.0, 1.0, 1.0, 1.0, 1.0, 1.0, 1.0, 1.0, 1.0, 1.0, 1.0, 1.0, 1.0, 1.0, 1.0, 1.0, 1.0, 1.0, 1.0, 1.0, 1.0, 1.0, 1.0, 1.0, 1.0, 1.0, 1.0, 1.0, 1.0, 1.0, 1.0, 1.0, 1.0, 1.0, 1.0, 1.0, 1.0, 1.0, 1.0, 1.0, 1.0, 1.0, 1.0, 1.0, 1.0, 1.0, 1.0, 1.0, 1.0, 1.0, 1.0, 1.0, 1.0, 1.0, 1.0, 1.0, 1.0, 1.0, 1.0, 1.0, 1.0, 1.0, 1.0, 1.0, 1.0, 1.0, 1.0, 1.0, 1.0, 1.0, 1.0, 1.0, 1.0, 1.0, 1.0, 1.0, 1.0, 1.0, 1.0, 1.0, 1.0, 1.0, 1.0, 1.0, 1.0, 1.0, 1.0, 1.0, 1.0, 1.0, 1.0, 1.0, 1.0, 1.0, 1.0, 1.0, 1.0, 1.0, 1.0, 1.0, 1.0, 1.0, 1.0, 1.0, 1.0, 1.0, 1.0, 1.0, 1.0, 1.0, 1.0, 1.0, 1.0, 1.0, 1.0, 1.0, 1.0, 1.0, 1.0, 1.0, 1.0, 1.0, 1.0, 1.0, 1.0, 1.0, 1.0, 1.0, 1.0, 1.0, 1.0, 1.0, 1.0, 1.0, 1.0, 1.0, 1.0, 1.0, 1.0, 1.0, 1.0, 1.0, 1.0, 1.0, 1.0, 1.0, 1.0, 1.0, 1.0, 1.0, 1.0, 1.0, 1.0, 1.0, 1.0, 1.0, 1.0, 1.0, 1.0, 1.0, 1.0, 1.0, 1.0, 1.0, 1.0, 1.0, 1.0, 1.0, 1.0, 1.0, 1.0, 1.0, 1.0, 1.0, 1.0, 1.0, 1.0, 1.0, 1.0, 1.0, 1.0, 1.0, 1.0, 1.0, 1.0, 1.0, 1.0, 1.0, 1.0, 1.0, 1.0, 1.0, 1.0, 1.0, 1.0, 1.0, 1.0, 1.0, 1.0, 1.0, 1.0, 1.0, 1.0, 1.0, 1.0, 1.0, 1.0, 1.0, 1.0, 1.0, 1.0, 1.0, 1.0, 1.0, 1.0, 1.0, 1.0, 1.0, 1.0, 1.0, 1.0, 1.0, 1.0, 1.0, 1.0, 1.0, 1.0, 1.0, 1.0, 1.0, 1.0, 1.0, 1.0, 1.0, 1.0, 1.0, 1.0, 1.0, 1.0, 1.0, 1.0, 1.0, 1.0, 1.0, 1.0, 1.0, 1.0, 1.0, 1.0, 1.0, 1.0, 1.0, 1.0, 1.0, 1.0, 1.0, 1.0, 1.0, 1.0, 1.0, 1.0, 1.0, 1.0, 1.0, 1.0, 1.0, 1.0, 1.0, 1.0, 1.0, 1.0, 1.0, 1.0, 1.0, 1.0, 1.0, 1.0, 1.0, 1.0, 1.0, 1.0, 1.0, 1.0, 1.0, 1.0, 1.0, 1.0, 1.0, 1.0, 1.0, 1.0, 1.0, 1.0, 1.0, 1.0, 1.0, 1.0, 1.0, 1.0, 1.0, 1.0, 1.0, 1.0, 1.0, 1.0, 1.0, 1.0, 1.0, 1.0, 1.0, 1.0, 1.0, 1.0, 1.0, 1.0, 1.0, 1.0, 1.0, 1.0, 1.0, 1.0, 1.0, 1.0, 1.0, 1.0, 1.0, 1.0, 1.0, 1.0, 1.0, 1.0, 1.0, 1.0, 1.0, 1.0, 1.0, 1.0, 1.0, 1.0, 1.0, 1.0, 1.0, 1.0, 1.0, 1.0, 1.0, 1.0, 1.0, 1.0, 1.0, 1.0, 1.0, 1.0, 1.0, 1.0, 1.0, 1.0, 1.0, 1.0, 1.0, 1.0, 1.0, 1.0, 1.0, 1.0, 1.0, 1.0, 1.0, 1.0, 1.0, 1.0, 1.0, 1.0, 1.0, 1.0, 1.0, 1.0, 1.0, 1.0, 1.0, 1.0, 1.0, 1.0, 1.0, 1.0, 1.0, 1.0, 1.0, 1.0, 1.0, 1.0, 1.0, 1.0, 1.0, 1.0, 1.0, 1.0, 1.0, 1.0, 1.0, 1.0, 1.0, 1.0, 1.0, 1.0, 1.0, 1.0, 1.0, 1.0, 1.0, 1.0, 1.0, 1.0, 1.0, 1.0, 1.0, 1.0, 1.0, 1.0, 1.0, 1.0, 1.0, 1.0, 1.0, 1.0, 1.0, 1.0, 1.0, 1.0, 1.0, 1.0, 1.0, 1.0, 1.0, 1.0, 1.0, 1.0, 1.0, 1.0, 1.0, 1.0, 1.0, 1.0, 1.0, 1.0, 1.0, 1.0, 1.0, 1.0, 1.0, 1.0, 1.0, 1.0, 1.0, 1.0, 1.0, 1.0, 1.0, 1.0, 1.0, 1.0, 1.0, 1.0, 1.0, 1.0, 1.0, 1.0, 1.0, 1.0, 1.0, 1.0, 1.0, 1.0, 1.0, 1.0, 1.0, 1.0, 1.0, 1.0, 1.0, 1.0, 1.0, 1.0, 1.0, 1.0, 1.0, 1.0, 1.0, 1.0, 1.0, 1.0, 1.0, 1.0, 1.0, 1.0, 1.0, 1.0, 1.0, 1.0, 1.0, 1.0, 1.0, 1.0, 1.0, 1.0, 1.0, 1.0, 1.0, 1.0, 1.0, 1.0, 1.0, 1.0, 1.0, 1.0, 1.0, 1.0, 1.0, 1.0, 1.0, 1.0, 1.0, 1.0, 1.0, 1.0, 1.0, 1.0, 1.0, 1.0, 1.0, 1.0, 1.0, 1.0, 1.0, 1.0, 1.0, 1.0, 1.0, 1.0, 1.0, 1.0, 1.0, 1.0, 1.0, 1.0, 1.0, 1.0, 1.0, 1.0, 1.0, 1.0, 1.0, 1.0, 1.0, 1.0, 1.0, 1.0, 1.0, 1.0, 1.0, 1.0, 1.0, 1.0, 1.0, 1.0, 1.0, 1.0, 1.0, 1.0, 1.0, 1.0, 1.0, 1.0, 1.0, 1.0, 1.0, 1.0, 1.0, 1.0, 1.0, 1.0, 1.0, 1.0, 1.0, 1.0, 1.0, 1.0, 1.0, 1.0, 1.0, 1.0, 1.0, 1.0, 1.0, 1.0, 1.0, 1.0, 1.0, 1.0, 1.0, 1.0, 1.0, 1.0, 1.0, 1.0, 1.0, 1.0, 1.0, 1.0, 1.0, 1.0, 1.0, 1.0, 1.0, 1.0, 1.0, 1.0, 1.0, 1.0, 1.0, 1.0, 1.0, 1.0, 1.0, 1.0, 1.0, 1.0, 1.0, 1.0, 1.0, 1.0, 1.0, 1.0, 1.0, 1.0, 1.0, 1.0, 1.0, 1.0, 1.0, 1.0, 1.0, 1.0, 1.0, 1.0, 1.0, 1.0, 1.0, 1.0, 1.0, 1.0, 1.0, 1.0, 1.0, 1.0, 1.0, 1.0, 1.0, 1.0, 1.0, 1.0, 1.0, 1.0, 1.0, 1.0, 1.0, 1.0, 1.0, 1.0, 1.0, 1.0, 1.0, 1.0, 1.0, 1.0, 1.0, 1.0, 1.0, 1.0, 1.0, 1.0, 1.0, 1.0, 1.0, 1.0, 1.0, 1.0, 1.0, 1.0, 1.0, 1.0, 1.0, 1.0, 1.0, 1.0, 1.0, 1.0, 1.0, 1.0, 1.0, 1.0, 1.0, 1.0, 1.0, 1.0, 1.0, 1.0, 1.0, 1.0, 1.0, 1.0, 1.0, 1.0, 1.0, 1.0, 1.0, 1.0, 1.0, 1.0, 1.0, 1.0, 1.0, 1.0, 1.0, 1.0, 1.0, 1.0, 1.0, 1.0, 1.0, 1.0, 1.0, 1.0, 1.0, 1.0, 1.0, 1.0, 1.0, 1.0, 1.0, 1.0, 1.0, 1.0, 1.0, 1.0, 1.0, 1.0, 1.0, 1.0, 1.0, 1.0, 1.0, 1.0, 1.0, 1.0, 1.0, 1.0, 1.0, 1.0, 1.0, 1.0, 1.0, 1.0, 1.0, 1.0, 1.0, 1.0, 1.0, 1.0, 1.0, 1.0, 1.0, 1.0, 1.0, 1.0, 1.0, 1.0, 1.0, 1.0, 1.0, 1.0, 1.0, 1.0, 1.0, 1.0, 1.0, 1.0, 1.0, 1.0, 1.0, 1.0, 1.0, 1.0, 1.0, 1.0, 1.0, 1.0, 1.0, 1.0, 1.0, 1.0, 1.0, 1.0, 1.0, 1.0, 1.0, 1.0, 1.0, 1.0, 1.0, 1.0, 1.0, 1.0, 1.0, 1.0, 1.0, 1.0, 1.0, 1.0, 1.0, 1.0, 1.0, 1.0, 1.0, 1.0, 1.0, 1.0, 1.0, 1.0, 1.0, 1.0, 1.0, 1.0, 1.0, 1.0, 1.0, 1.0, 1.0, 1.0, 1.0, 1.0, 1.0, 1.0, 1.0, 1.0, 1.0, 1.0, 1.0, 1.0, 1.0, 1.0, 1.0, 1.0, 1.0, 1.0, 1.0, 1.0, 1.0, 1.0, 1.0, 1.0, 1.0, 1.0, 1.0, 1.0, 1.0, 1.0, 1.0, 1.0, 1.0, 1.0, 1.0, 1.0, 1.0, 1.0, 1.0, 1.0, 1.0, 1.0, 1.0, 1.0, 1.0, 1.0, 1.0, 1.0, 1.0, 1.0, 1.0, 1.0, 1.0, 1.0, 1.0, 1.0, 1.0, 1.0, 1.0, 1.0, 1.0, 1.0, 1.0, 1.0, 1.0, 1.0, 1.0, 1.0, 1.0, 1.0, 1.0, 1.0, 1.0, 1.0, 1.0, 1.0, 1.0, 1.0, 1.0, 1.0, 1.0, 1.0, 1.0, 1.0, 1.0, 1.0, 1.0, 1.0, 1.0, 1.0, 1.0, 1.0, 1.0, 1.0, 1.0, 1.0, 1.0, 1.0, 1.0, 1.0, 1.0, 1.0, 1.0, 1.0, 1.0, 1.0, 1.0, 1.0, 1.0, 1.0, 1.0, 1.0, 1.0, 1.0, 1.0, 1.0, 1.0, 1.0, 1.0, 1.0, 1.0, 1.0, 1.0, 1.0, 1.0, 1.0, 1.0, 1.0, 1.0, 1.0, 1.0, 1.0, 1.0, 1.0, 1.0, 1.0, 1.0, 1.0, 1.0, 1.0, 1.0, 1.0, 1.0, 1.0, 1.0, 1.0, 1.0, 1.0, 1.0, 1.0, 1.0, 1.0, 1.0, 1.0, 1.0, 1.0, 1.0, 1.0, 1.0, 1.0, 1.0, 1.0, 1.0, 1.0, 1.0, 1.0, 1.0, 1.0, 1.0, 1.0, 1.0, 1.0, 1.0, 1.0, 1.0, 1.0, 1.0, 1.0, 1.0, 1.0, 1.0, 1.0, 1.0, 1.0, 1.0, 1.0, 1.0, 1.0, 1.0, 1.0, 1.0, 1.0, 1.0, 1.0, 1.0, 1.0, 1.0, 1.0, 1.0, 1.0, 1.0, 1.0, 1.0, 1.0, 1.0, 1.0, 1.0, 1.0, 1.0, 1.0, 1.0, 1.0, 1.0, 1.0, 1.0, 1.0, 1.0, 1.0, 1.0, 1.0, 1.0, 1.0, 1.0, 1.0, 1.0, 1.0, 1.0, 1.0, 1.0, 1.0, 1.0, 1.0, 1.0, 1.0, 1.0, 1.0, 1.0, 1.0, 1.0, 1.0, 1.0, 1.0, 1.0, 1.0, 1.0, 1.0, 1.0, 1.0, 1.0, 1.0, 1.0, 1.0, 1.0, 1.0, 1.0, 1.0, 1.0, 1.0, 1.0, 1.0, 1.0, 1.0, 1.0, 1.0, 1.0, 1.0, 1.0, 1.0, 1.0, 1.0, 1.0, 1.0, 1.0, 1.0, 1.0, 1.0, 1.0, 1.0, 1.0, 1.0, 1.0, 1.0, 1.0, 1.0, 1.0, 1.0, 1.0, 1.0, 1.0, 1.0, 1.0, 1.0, 1.0, 1.0, 1.0, 1.0, 1.0, 1.0, 1.0, 1.0, 1.0, 1.0, 1.0, 1.0, 1.0, 1.0, 1.0, 1.0, 1.0, 1.0, 1.0, 1.0, 1.0, 1.0, 1.0, 1.0, 1.0, 1.0, 1.0, 1.0, 1.0, 1.0, 1.0, 1.0, 1.0, 1.0, 1.0, 1.0, 1.0, 1.0, 1.0, 1.0, 1.0, 1.0, 1.0, 1.0, 1.0, 1.0, 1.0, 1.0, 1.0, 1.0, 1.0, 1.0, 1.0, 1.0, 1.0, 1.0, 1.0, 1.0, 1.0, 1.0, 1.0, 1.0, 1.0, 1.0, 1.0, 1.0, 1.0, 1.0, 1.0, 1.0, 1.0, 1.0, 1.0, 1.0, 1.0, 1.0, 1.0, 1.0, 1.0, 1.0, 1.0, 1.0, 1.0, 1.0, 1.0, 1.0, 1.0, 1.0, 1.0, 1.0, 1.0, 1.0, 1.0, 1.0, 1.0, 1.0, 1.0, 1.0, 1.0, 1.0, 1.0, 1.0, 1.0, 1.0, 1.0, 1.0, 1.0, 1.0, 1.0, 1.0, 1.0, 1.0, 1.0, 1.0, 1.0, 1.0, 1.0, 1.0, 1.0, 1.0, 1.0, 1.0, 1.0, 1.0, 1.0, 1.0, 1.0, 1.0, 1.0, 1.0, 1.0, 1.0, 1.0, 1.0, 1.0, 1.0, 1.0, 1.0, 1.0, 1.0, 1.0, 1.0, 1.0, 1.0, 1.0, 1.0, 1.0, 1.0, 1.0, 1.0, 1.0, 1.0, 1.0, 1.0, 1.0, 1.0, 1.0, 1.0, 1.0, 1.0, 1.0, 1.0, 1.0, 1.0, 1.0, 1.0, 1.0, 1.0, 1.0, 1.0, 1.0, 1.0, 1.0, 1.0, 1.0, 1.0, 1.0, 1.0, 1.0, 1.0, 1.0, 1.0, 1.0, 1.0, 1.0, 1.0, 1.0, 1.0, 1.0, 1.0, 1.0, 1.0, 1.0, 1.0, 1.0, 1.0, 1.0, 1.0, 1.0, 1.0, 1.0, 1.0, 1.0, 1.0, 1.0, 1.0, 1.0, 1.0, 1.0, 1.0, 1.0, 1.0, 1.0, 1.0, 1.0, 1.0, 1.0, 1.0, 1.0, 1.0, 1.0, 1.0, 1.0, 1.0, 1.0, 1.0, 1.0, 1.0, 1.0, 1.0, 1.0, 1.0, 1.0, 1.0, 1.0, 1.0, 1.0, 1.0, 1.0, 1.0, 1.0, 1.0, 1.0, 1.0, 1.0, 1.0, 1.0, 1.0, 1.0, 1.0, 1.0, 1.0, 1.0, 1.0, 1.0, 1.0, 1.0, 1.0, 1.0, 1.0, 1.0, 1.0, 1.0, 1.0, 1.0, 1.0, 1.0, 1.0, 1.0, 1.0, 1.0, 1.0, 1.0, 1.0, 1.0, 1.0, 1.0, 1.0, 1.0, 1.0, 1.0, 1.0, 1.0, 1.0, 1.0, 1.0, 1.0, 1.0, 1.0, 1.0, 1.0, 1.0, 1.0, 1.0, 1.0, 1.0, 1.0, 1.0, 1.0, 1.0, 1.0, 1.0, 1.0, 1.0, 1.0, 1.0, 1.0, 1.0, 1.0, 1.0, 1.0, 1.0, 1.0, 1.0, 1.0, 1.0, 1.0, 1.0, 1.0, 1.0, 1.0, 1.0, 1.0, 1.0, 1.0, 1.0, 1.0, 1.0, 1.0, 1.0, 1.0, 1.0, 1.0, 1.0, 1.0, 1.0, 1.0, 1.0, 1.0, 1.0, 1.0, 1.0, 1.0, 1.0, 1.0, 1.0, 1.0, 1.0, 1.0, 1.0, 1.0, 1.0, 1.0, 1.0, 1.0, 1.0, 1.0, 1.0, 1.0, 1.0, 1.0, 1.0, 1.0, 1.0, 1.0, 1.0, 1.0, 1.0, 1.0, 1.0, 1.0, 1.0, 1.0, 1.0, 1.0, 1.0, 1.0, 1.0, 1.0, 1.0, 1.0, 1.0, 1.0, 1.0, 1.0, 1.0, 1.0, 1.0, 1.0, 1.0, 1.0, 1.0, 1.0, 1.0, 1.0, 1.0, 1.0, 1.0, 1.0, 1.0, 1.0, 1.0, 1.0, 1.0, 1.0, 1.0, 1.0, 1.0, 1.0, 1.0, 1.0, 1.0, 1.0, 1.0, 1.0, 1.0, 1.0, 1.0, 1.0, 1.0, 1.0, 1.0, 1.0, 1.0, 1.0, 1.0, 1.0, 1.0, 1.0, 1.0, 1.0, 1.0, 1.0, 1.0, 1.0, 1.0, 1.0, 1.0, 1.0, 1.0, 1.0, 1.0, 1.0, 1.0, 1.0, 1.0, 1.0, 1.0, 1.0, 1.0, 1.0, 1.0, 1.0, 1.0, 1.0, 1.0, 1.0, 1.0, 1.0, 1.0, 1.0, 1.0, 1.0, 1.0, 1.0, 1.0, 1.0, 1.0, 1.0, 1.0, 1.0, 1.0, 1.0, 1.0, 1.0, 1.0, 1.0, 1.0, 1.0, 1.0, 1.0, 1.0, 1.0, 1.0, 1.0, 1.0, 1.0, 1.0, 1.0, 1.0, 1.0, 1.0, 1.0, 1.0, 1.0, 1.0, 1.0, 1.0, 1.0, 1.0, 1.0, 1.0, 1.0, 1.0, 1.0, 1.0, 1.0, 1.0, 1.0, 1.0, 1.0, 1.0, 1.0, 1.0, 1.0, 1.0, 1.0, 1.0, 1.0, 1.0, 1.0, 1.0, 1.0, 1.0, 1.0, 1.0, 1.0, 1.0, 1.0, 1.0, 1.0, 1.0, 1.0, 1.0, 1.0, 1.0, 1.0, 1.0, 1.0, 1.0, 1.0, 1.0, 1.0, 1.0, 1.0, 1.0, 1.0, 1.0, 1.0, 1.0, 1.0, 1.0, 1.0, 1.0, 1.0, 1.0, 1.0, 1.0, 1.0, 1.0, 1.0, 1.0, 1.0, 1.0, 1.0, 1.0, 1.0, 1.0, 1.0, 1.0, 1.0, 1.0, 1.0, 1.0, 1.0, 1.0, 1.0, 1.0, 1.0, 1.0, 1.0, 1.0, 1.0, 1.0, 1.0, 1.0, 1.0, 1.0, 1.0, 1.0, 1.0, 1.0, 1.0, 1.0, 1.0, 1.0, 1.0, 1.0, 1.0, 1.0, 1.0, 1.0, 1.0, 1.0, 1.0, 1.0, 1.0, 1.0, 1.0, 1.0, 1.0, 1.0, 1.0, 1.0, 1.0, 1.0, 1.0, 1.0, 1.0, 1.0, 1.0, 1.0, 1.0, 1.0, 1.0, 1.0, 1.0, 1.0, 1.0, 1.0, 1.0, 1.0, 1.0, 1.0, 1.0, 1.0, 1.0, 1.0, 1.0, 1.0, 1.0, 1.0, 1.0, 1.0, 1.0, 1.0, 1.0, 1.0, 1.0, 1.0, 1.0, 1.0, 1.0, 1.0, 1.0, 1.0, 1.0, 1.0, 1.0, 1.0, 1.0, 1.0, 1.0, 1.0, 1.0, 1.0, 1.0, 1.0, 1.0, 1.0, 1.0, 1.0, 1.0, 1.0, 1.0, 1.0, 1.0, 1.0, 1.0, 1.0, 1.0, 1.0, 1.0, 1.0, 1.0, 1.0, 1.0, 1.0, 1.0, 1.0, 1.0, 1.0, 1.0, 1.0, 1.0, 1.0, 1.0, 1.0, 1.0, 1.0, 1.0, 1.0, 1.0, 1.0, 1.0, 1.0, 1.0, 1.0, 1.0, 1.0, 1.0, 1.0, 1.0, 1.0, 1.0, 1.0, 1.0, 1.0, 1.0, 1.0, 1.0, 1.0, 1.0, 1.0, 1.0, 1.0, 1.0, 1.0, 1.0, 1.0, 1.0, 1.0, 1.0, 1.0, 1.0, 1.0, 1.0, 1.0, 1.0, 1.0, 1.0, 1.0, 1.0, 1.0, 1.0, 1.0, 1.0, 1.0, 1.0, 1.0, 1.0, 1.0, 1.0, 1.0, 1.0, 1.0, 1.0, 1.0, 1.0, 1.0, 1.0, 1.0, 1.0, 1.0, 1.0, 1.0, 1.0, 1.0, 1.0, 1.0, 1.0, 1.0, 1.0, 1.0, 1.0, 1.0, 1.0, 1.0, 1.0, 1.0, 1.0, 1.0, 1.0, 1.0, 1.0, 1.0, 1.0, 1.0, 1.0, 1.0, 1.0, 1.0, 1.0, 1.0, 1.0, 1.0, 1.0, 1.0, 1.0, 1.0, 1.0, 1.0, 1.0, 1.0, 1.0, 1.0, 1.0, 1.0, 1.0, 1.0, 1.0, 1.0, 1.0, 1.0, 1.0, 1.0, 1.0, 1.0, 1.0, 1.0, 1.0, 1.0, 1.0, 1.0, 1.0, 1.0, 1.0, 1.0, 1.0, 1.0, 1.0, 1.0, 1.0, 1.0, 1.0, 1.0, 1.0, 1.0, 1.0, 1.0, 1.0, 1.0, 1.0, 1.0, 1.0, 1.0, 1.0, 1.0, 1.0, 1.0, 1.0, 1.0, 1.0, 1.0, 1.0, 1.0, 1.0, 1.0, 1.0, 1.0, 1.0, 1.0, 1.0, 1.0, 1.0, 1.0, 1.0, 1.0, 1.0, 1.0, 1.0, 1.0, 1.0, 1.0, 1.0, 1.0, 1.0, 1.0, 1.0, 1.0, 1.0, 1.0, 1.0, 1.0, 1.0, 1.0, 1.0, 1.0, 1.0, 1.0, 1.0, 1.0, 1.0, 1.0, 1.0, 1.0, 1.0, 1.0, 1.0, 1.0, 1.0, 1.0, 1.0, 1.0, 1.0, 1.0, 1.0, 1.0, 1.0, 1.0, 1.0, 1.0, 1.0, 1.0, 1.0, 1.0, 1.0, 1.0, 1.0, 1.0, 1.0, 1.0, 1.0, 1.0, 1.0, 1.0, 1.0, 1.0, 1.0, 1.0, 1.0, 1.0, 1.0, 1.0, 1.0, 1.0, 1.0, 1.0, 1.0, 1.0, 1.0, 1.0, 1.0, 1.0, 1.0, 1.0, 1.0, 1.0, 1.0, 1.0, 1.0, 1.0, 1.0, 1.0, 1.0, 1.0, 1.0, 1.0, 1.0, 1.0, 1.0, 1.0, 1.0, 1.0, 1.0, 1.0, 1.0, 1.0, 1.0, 1.0, 1.0, 1.0, 1.0, 1.0, 1.0, 1.0, 1.0, 1.0, 1.0, 1.0, 1.0, 1.0, 1.0, 1.0, 1.0, 1.0, 1.0, 1.0, 1.0, 1.0, 1.0, 1.0, 1.0, 1.0, 1.0, 1.0, 1.0, 1.0, 1.0, 1.0, 1.0, 1.0, 1.0, 1.0, 1.0, 1.0, 1.0, 1.0, 1.0, 1.0, 1.0, 1.0, 1.0, 1.0, 1.0, 1.0, 1.0, 1.0, 1.0, 1.0, 1.0, 1.0, 1.0, 1.0, 1.0, 1.0, 1.0, 1.0, 1.0, 1.0, 1.0, 1.0, 1.0, 1.0, 1.0, 1.0, 1.0, 1.0, 1.0, 1.0, 1.0, 1.0, 1.0, 1.0, 1.0, 1.0, 1.0, 1.0, 1.0, 1.0, 1.0, 1.0, 1.0, 1.0, 1.0, 1.0, 1.0, 1.0, 1.0, 1.0, 1.0, 1.0, 1.0, 1.0, 1.0, 1.0, 1.0, 1.0, 1.0, 1.0, 1.0, 1.0, 1.0, 1.0, 1.0, 1.0, 1.0, 1.0, 1.0, 1.0, 1.0, 1.0, 1.0, 1.0, 1.0, 1.0, 1.0, 1.0, 1.0, 1.0, 1.0, 1.0, 1.0, 1.0, 1.0, 1.0, 1.0, 1.0, 1.0, 1.0, 1.0, 1.0, 1.0, 1.0, 1.0, 1.0, 1.0, 1.0, 1.0, 1.0, 1.0, 1.0, 1.0, 1.0, 1.0, 1.0, 1.0, 1.0, 1.0, 1.0, 1.0, 1.0, 1.0, 1.0, 1.0, 1.0, 1.0, 1.0, 1.0, 1.0, 1.0, 1.0, 1.0, 1.0, 1.0, 1.0, 1.0, 1.0, 1.0, 1.0, 1.0, 1.0, 1.0, 1.0, 1.0, 1.0, 1.0, 1.0, 1.0, 1.0, 1.0, 1.0, 1.0, 1.0, 1.0, 1.0, 1.0, 1.0, 1.0, 1.0, 1.0, 1.0, 1.0, 1.0, 1.0, 1.0, 1.0, 1.0, 1.0, 1.0, 1.0, 1.0, 1.0, 1.0, 1.0, 1.0, 1.0, 1.0, 1.0, 1.0, 1.0, 1.0, 1.0, 1.0, 1.0, 1.0, 1.0, 1.0, 1.0, 1.0, 1.0, 1.0, 1.0, 1.0, 1.0, 1.0, 1.0, 1.0, 1.0, 1.0, 1.0, 1.0, 1.0, 1.0, 1.0, 1.0, 1.0, 1.0, 1.0, 1.0, 1.0, 1.0, 1.0, 1.0, 1.0, 1.0, 1.0, 1.0, 1.0, 1.0, 1.0, 1.0, 1.0, 1.0, 1.0, 1.0, 1.0, 1.0, 1.0, 1.0, 1.0, 1.0, 1.0, 1.0, 1.0, 1.0, 1.0, 1.0, 1.0, 1.0, 1.0, 1.0, 1.0, 1.0, 1.0, 1.0, 1.0, 1.0, 1.0, 1.0, 1.0, 1.0, 1.0, 1.0, 1.0, 1.0, 1.0, 1.0, 1.0, 1.0, 1.0, 1.0, 1.0, 1.0, 1.0, 1.0, 1.0, 1.0, 1.0, 1.0, 1.0, 1.0, 1.0, 1.0, 1.0, 1.0, 1.0, 1.0, 1.0, 1.0, 1.0, 1.0, 1.0, 1.0, 1.0, 1.0, 1.0, 1.0, 1.0, 1.0, 1.0, 1.0, 1.0, 1.0, 1.0, 1.0, 1.0, 1.0, 1.0, 1.0, 1.0, 1.0, 1.0, 1.0, 1.0, 1.0, 1.0, 1.0, 1.0, 1.0, 1.0, 1.0, 1.0, 1.0, 1.0, 1.0, 1.0, 1.0, 1.0, 1.0, 1.0, 1.0, 1.0, 1.0, 1.0, 1.0, 1.0, 1.0, 1.0, 1.0, 1.0, 1.0, 1.0, 1.0, 1.0, 1.0, 1.0, 1.0, 1.0, 1.0, 1.0, 1.0, 1.0, 1.0, 1.0, 1.0, 1.0, 1.0, 1.0, 1.0, 1.0, 1.0, 1.0, 1.0, 1.0, 1.0, 1.0, 1.0, 1.0, 1.0, 1.0, 1.0, 1.0, 1.0, 1.0, 1.0, 1.0, 1.0, 1.0, 1.0, 1.0, 1.0, 1.0, 1.0, 1.0, 1.0, 1.0, 1.0, 1.0, 1.0, 1.0, 1.0, 1.0, 1.0, 1.0, 1.0, 1.0, 1.0, 1.0, 1.0, 1.0, 1.0, 1.0, 1.0, 1.0, 1.0, 1.0, 1.0, 1.0, 1.0, 1.0, 1.0, 1.0, 1.0, 1.0, 1.0, 1.0, 1.0, 1.0, 1.0, 1.0, 1.0, 1.0, 1.0, 1.0, 1.0, 1.0, 1.0, 1.0, 1.0, 1.0, 1.0, 1.0, 1.0, 1.0, 1.0, 1.0, 1.0, 1.0, 1.0, 1.0, 1.0, 1.0, 1.0, 1.0, 1.0, 1.0, 1.0, 1.0, 1.0, 1.0, 1.0, 1.0, 1.0, 1.0, 1.0, 1.0, 1.0, 1.0, 1.0, 1.0, 1.0, 1.0, 1.0, 1.0, 1.0, 1.0, 1.0, 1.0, 1.0, 1.0, 1.0, 1.0, 1.0, 1.0, 1.0, 1.0, 1.0, 1.0, 1.0, 1.0, 1.0, 1.0, 1.0, 1.0, 1.0, 1.0, 1.0, 1.0, 1.0, 1.0, 1.0, 1.0, 1.0, 1.0, 1.0, 1.0, 1.0, 1.0, 1.0, 1.0, 1.0, 1.0, 1.0, 1.0, 1.0, 1.0, 1.0, 1.0, 1.0, 1.0, 1.0, 1.0, 1.0, 1.0, 1.0, 1.0, 1.0, 1.0, 1.0, 1.0, 1.0, 1.0, 1.0, 1.0, 1.0, 1.0, 1.0, 1.0, 1.0, 1.0, 1.0, 1.0, 1.0, 1.0, 1.0, 1.0, 1.0, 1.0, 1.0, 1.0, 1.0, 1.0, 1.0, 1.0, 1.0, 1.0, 1.0, 1.0, 1.0, 1.0, 1.0, 1.0, 1.0, 1.0, 1.0, 1.0, 1.0, 1.0, 1.0, 1.0, 1.0, 1.0, 1.0, 1.0, 1.0, 1.0, 1.0, 1.0, 1.0, 1.0, 1.0, 1.0, 1.0, 1.0, 1.0, 1.0, 1.0, 1.0, 1.0, 1.0, 1.0, 1.0, 1.0, 1.0, 1.0, 1.0, 1.0, 1.0, 1.0, 1.0, 1.0, 1.0, 1.0, 1.0, 1.0, 1.0, 1.0, 1.0, 1.0, 1.0, 1.0, 1.0, 1.0, 1.0, 1.0, 1.0, 1.0, 1.0, 1.0, 1.0, 1.0, 1.0, 1.0, 1.0, 1.0, 1.0, 1.0, 1.0, 1.0, 1.0, 1.0, 1.0, 1.0, 1.0, 1.0, 1.0, 1.0, 1.0, 1.0, 1.0, 1.0, 1.0, 1.0, 1.0, 1.0, 1.0, 1.0, 1.0, 1.0, 1.0, 1.0, 1.0, 1.0, 1.0, 1.0, 1.0, 1.0, 1.0, 1.0, 1.0, 1.0, 1.0, 1.0, 1.0, 1.0, 1.0, 1.0, 1.0, 1.0, 1.0, 1.0, 1.0, 1.0, 1.0, 1.0, 1.0, 1.0, 1.0, 1.0, 1.0, 1.0, 1.0, 1.0, 1.0, 1.0, 1.0, 1.0, 1.0, 1.0, 1.0, 1.0, 1.0, 1.0, 1.0, 1.0, 1.0, 1.0, 1.0, 1.0, 1.0, 1.0, 1.0, 1.0, 1.0, 1.0, 1.0, 1.0, 1.0, 1.0, 1.0, 1.0, 1.0, 1.0, 1.0, 1.0, 1.0, 1.0, 1.0, 1.0, 1.0, 1.0, 1.0, 1.0, 1.0, 1.0, 1.0, 1.0, 1.0, 1.0, 1.0, 1.0, 1.0, 1.0, 1.0, 1.0, 1.0, 1.0, 1.0, 1.0, 1.0, 1.0, 1.0, 1.0, 1.0, 1.0, 1.0, 1.0, 1.0, 1.0, 1.0, 1.0, 1.0, 1.0, 1.0, 1.0, 1.0, 1.0, 1.0, 1.0, 1.0, 1.0, 1.0, 1.0, 1.0, 1.0, 1.0, 1.0, 1.0, 1.0, 1.0, 1.0, 1.0, 1.0, 1.0, 1.0, 1.0, 1.0, 1.0, 1.0, 1.0, 1.0, 1.0, 1.0, 1.0, 1.0, 1.0, 1.0, 1.0, 1.0, 1.0, 1.0, 1.0, 1.0, 1.0, 1.0, 1.0, 1.0, 1.0, 1.0, 1.0, 1.0, 1.0, 1.0, 1.0, 1.0, 1.0, 1.0, 1.0, 1.0, 1.0, 1.0, 1.0, 1.0, 1.0, 1.0, 1.0, 1.0, 1.0, 1.0, 1.0, 1.0, 1.0, 1.0, 1.0, 1.0, 1.0, 1.0, 1.0, 1.0, 1.0, 1.0, 1.0, 1.0, 1.0, 1.0, 1.0, 1.0, 1.0, 1.0, 1.0, 1.0, 1.0, 1.0, 1.0, 1.0, 1.0, 1.0, 1.0, 1.0, 1.0, 1.0, 1.0, 1.0, 1.0, 1.0, 1.0, 1.0, 1.0, 1.0, 1.0, 1.0, 1.0, 1.0, 1.0, 1.0, 1.0, 1.0, 1.0, 1.0, 1.0, 1.0, 1.0, 1.0, 1.0, 1.0, 1.0, 1.0, 1.0, 1.0, 1.0, 1.0, 1.0, 1.0, 1.0, 1.0, 1.0, 1.0, 1.0, 1.0, 1.0, 1.0, 1.0, 1.0, 1.0, 1.0, 1.0, 1.0, 1.0, 1.0, 1.0, 1.0, 1.0, 1.0, 1.0, 1.0, 1.0, 1.0, 1.0, 1.0, 1.0, 1.0, 1.0, 1.0, 1.0, 1.0, 1.0, 1.0, 1.0, 1.0, 1.0, 1.0, 1.0, 1.0, 1.0, 1.0, 1.0, 1.0, 1.0, 1.0, 1.0, 1.0, 1.0, 1.0, 1.0, 1.0, 1.0, 1.0, 1.0, 1.0, 1.0, 1.0, 1.0, 1.0, 1.0, 1.0, 1.0, 1.0, 1.0, 1.0, 1.0, 1.0, 1.0, 1.0, 1.0, 1.0, 1.0, 1.0, 1.0, 1.0, 1.0, 1.0, 1.0, 1.0, 1.0, 1.0, 1.0, 1.0, 1.0, 1.0, 1.0, 1.0, 1.0, 1.0, 1.0, 1.0, 1.0, 1.0, 1.0, 1.0, 1.0, 1.0, 1.0, 1.0, 1.0, 1.0, 1.0, 1.0, 1.0, 1.0, 1.0, 1.0, 1.0, 1.0, 1.0, 1.0, 1.0, 1.0, 1.0, 1.0, 1.0, 1.0, 1.0, 1.0, 1.0, 1.0, 1.0, 1.0, 1.0, 1.0, 1.0, 1.0, 1.0, 1.0, 1.0, 1.0, 1.0, 1.0, 1.0, 1.0, 1.0, 1.0, 1.0, 1.0, 1.0, 1.0, 1.0, 1.0, 1.0, 1.0, 1.0, 1.0, 1.0, 1.0, 1.0, 1.0, 1.0, 1.0, 1.0, 1.0, 1.0, 1.0, 1.0, 1.0, 1.0, 1.0, 1.0, 1.0, 1.0, 1.0, 1.0, 1.0, 1.0, 1.0, 1.0, 1.0, 1.0, 1.0, 1.0, 1.0, 1.0, 1.0, 1.0, 1.0, 1.0, 1.0, 1.0, 1.0, 1.0, 1.0, 1.0, 1.0, 1.0, 1.0, 1.0, 1.0, 1.0, 1.0, 1.0, 1.0, 1.0, 1.0, 1.0, 1.0, 1.0, 1.0, 1.0, 1.0, 1.0, 1.0, 1.0, 1.0, 1.0, 1.0, 1.0, 1.0, 1.0, 1.0, 1.0, 1.0, 1.0, 1.0, 1.0, 1.0, 1.0, 1.0, 1.0, 1.0, 1.0, 1.0, 1.0, 1.0, 1.0, 1.0, 1.0, 1.0, 1.0, 1.0, 1.0, 1.0, 1.0, 1.0, 1.0, 1.0, 1.0, 1.0, 1.0, 1.0, 1.0, 1.0, 1.0, 1.0, 1.0, 1.0, 1.0, 1.0, 1.0, 1.0, 1.0, 1.0, 1.0, 1.0, 1.0, 1.0, 1.0, 1.0, 1.0, 1.0, 1.0, 1.0, 1.0, 1.0, 1.0, 1.0, 1.0, 1.0, 1.0, 1.0, 1.0, 1.0, 1.0, 1.0, 1.0, 1.0, 1.0, 1.0, 1.0, 1.0, 1.0, 1.0, 1.0, 1.0, 1.0, 1.0, 1.0, 1.0, 1.0, 1.0, 1.0, 1.0, 1.0, 1.0, 1.0, 1.0, 1.0, 1.0, 1.0, 1.0, 1.0, 1.0, 1.0, 1.0, 1.0, 1.0, 1.0, 1.0, 1.0, 1.0, 1.0, 1.0, 1.0, 1.0, 1.0, 1.0, 1.0, 1.0, 1.0, 1.0, 1.0, 1.0, 1.0, 1.0, 1.0, 1.0, 1.0, 1.0, 1.0, 1.0, 1.0, 1.0, 1.0, 1.0, 1.0, 1.0, 1.0, 1.0, 1.0, 1.0, 1.0, 1.0, 1.0, 1.0, 1.0, 1.0, 1.0, 1.0, 1.0, 1.0, 1.0, 1.0, 1.0, 1.0, 1.0, 1.0, 1.0, 1.0, 1.0, 1.0, 1.0, 1.0, 1.0, 1.0, 1.0, 1.0, 1.0, 1.0, 1.0, 1.0, 1.0, 1.0, 1.0, 1.0, 1.0, 1.0, 1.0, 1.0, 1.0, 1.0, 1.0, 1.0, 1.0, 1.0, 1.0, 1.0, 1.0, 1.0, 1.0, 1.0, 1.0, 1.0, 1.0, 1.0, 1.0, 1.0, 1.0, 1.0, 1.0, 1.0, 1.0, 1.0, 1.0, 1.0, 1.0, 1.0, 1.0, 1.0, 1.0, 1.0, 1.0, 1.0, 1.0, 1.0, 1.0, 1.0, 1.0, 1.0])
me_plane.materials.append(None)
me_plane.use_remesh_preserve_volume = False
me_plane.use_remesh_preserve_attributes = False
me_plane.use_mirror_vertex_groups = False
me_plane.update()

# ---- objects
ob_hemi = bpy.data.objects.new('Hemi', light_hemi)
ob_empty = bpy.data.objects.new('Empty', None)
ob_plane = bpy.data.objects.new('Plane', me_plane)
ob_lamp = bpy.data.objects.new('Lamp', light_lamp)
ob_camera = bpy.data.objects.new('Camera', cam_camera)

# ---- transforms, parenting, visibility, modifiers, constraints
ob_hemi.location = (-2.536, 5.052, 6.086)
ob_hemi.rotation_euler = (-0.763, -0.1831, 0.07362)
ob_hemi.lineart.crease_threshold = 0.0
ob_empty.location = (-2.626, -3.105, -3.575)
ob_empty.rotation_euler = (10.91, -0.007025, 9.515)
ob_empty.scale = (-7.744, -7.744, -7.744)
ob_empty.empty_display_type = 'IMAGE'
ob_empty.empty_image_offset = (0.0, 0.0)
ob_empty.hide_viewport = True
ob_empty.lineart.crease_threshold = 0.0
ob_plane.location = (1.518e-17, 0.3696, 0.06836)
ob_plane.lineart.crease_threshold = 0.0
ob_plane.material_slots[0].link = 'OBJECT'; ob_plane.material_slots[0].material = mat_material_001
_m = ob_plane.modifiers.new('Mirror', 'MIRROR')
_m.use_clip = True
ob_lamp.location = (4.076, 1.261, 5.904)
ob_lamp.rotation_euler = (0.6503, 0.05522, 1.866)
ob_lamp.lock_rotations_4d = False
ob_lamp.empty_display_type = 'ARROWS'
ob_lamp.color = (0.0, 0.0, 0.0, 0.0)
ob_lamp.lineart.crease_threshold = 0.0
ob_camera.location = (7.481, -6.252, 5.344)
ob_camera.rotation_euler = (1.109, 0.0, 0.8149)
ob_camera.lock_rotations_4d = False
ob_camera.empty_display_type = 'ARROWS'
ob_camera.color = (0.0, 0.0, 0.0, 0.0)
ob_camera.display_type = 'WIRE'
ob_camera.lineart.crease_threshold = 0.0

# ---- collection membership
col_collection_1.objects.link(ob_hemi)
col_collection_1.objects.link(ob_empty)
col_collection_1.objects.link(ob_plane)
col_collection_1.objects.link(ob_lamp)
col_collection_1.objects.link(ob_camera)

# ---- scene / render settings (as saved in the file)
scene.camera = ob_camera
scene.frame_start = 1; scene.frame_end = 250; scene.frame_set(9)
scene.render.engine = 'BLENDER_EEVEE_NEXT'
scene.render.resolution_percentage = 50
scene.render.dither_intensity = 0.0
scene.cycles.use_denoising = False
scene.cycles.samples = 128
scene.cycles.sampling_pattern = 'TABULATED_SOBOL'
scene.cycles.use_adaptive_sampling = False
scene.cycles.use_light_tree = False
scene.cycles.blur_glossy = 0.0
scene.cycles.sample_clamp_indirect = 0.0
scene.view_settings.view_transform = 'Standard'
bpy.context.view_layer.update()

